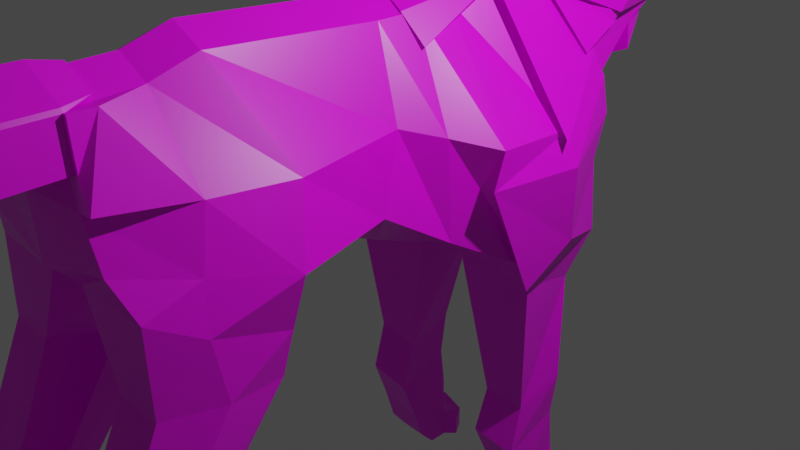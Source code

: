 # Source: wolf.blend  (saved by Blender 3.1.7; exported with 4.5.12 LTS)
import bpy
from mathutils import Matrix  # noqa: F401  (used for matrix-valued properties, if any)

bpy.ops.wm.read_factory_settings(use_empty=True)
scene = bpy.context.scene
scene.name = 'Scene'

# ---- collections
col_collection = bpy.data.collections.new('Collection'); scene.collection.children.link(col_collection)

# ---- images (referenced by path relative to the original .blend; pixels are not part of the script)
import os
ASSET_DIR = os.environ.get("B2B_ASSET_DIR", "")  # directory of the original .blend (textures are referenced by path, not embedded)
HERE = os.path.dirname(os.path.abspath(__file__))  # packed textures are extracted next to this script under _unpacked/

def load_image(name, relpath, width, height, colorspace="sRGB"):
    """Load a texture the original file referenced (path relative to the .blend, or extracted next to this script)."""
    p = next((c for c in (os.path.join(HERE, relpath), os.path.join(ASSET_DIR, relpath)) if relpath and os.path.exists(c)), "")
    if p:
        img = bpy.data.images.load(p, check_existing=True)
        img.name = name
    else:  # same state as the original file: an image datablock whose file is absent (Cycles renders it pink)
        img = bpy.data.images.new(name, width, height)
        img.source = "FILE"
        img.filepath = "//" + (relpath or name)
    img.colorspace_settings.name = colorspace
    return img
img_daylight_16_8x_png = load_image('daylight-16-8x.png', 'daylight-16-8x.png', 1024, 1024, 'sRGB')

# ---- materials (node trees are filled in below, after node groups)
mat_material = bpy.data.materials.new('Material')
mat_material.alpha_threshold = 0.0
mat_material.use_transparent_shadow = False
mat_material.line_color = (0.0, 0.0, 0.0, 1.0)

# ---- material node trees
mat_material.use_nodes = True; mat_material.node_tree.nodes.clear()
_N = mat_material.node_tree.nodes; _L = mat_material.node_tree.links
n0 = _N.new('ShaderNodeOutputMaterial'); n0.name = 'Material Output'; n0.location = (300, 300)
n1 = _N.new('ShaderNodeBsdfPrincipled'); n1.name = 'Principled BSDF'; n1.location = (10, 300)
n1.distribution = 'GGX'
n1.subsurface_method = 'RANDOM_WALK_SKIN'
n1.inputs[2].default_value = 0.4
n1.inputs[3].default_value = 1.45
n1.inputs[27].default_value = (0.0, 0.0, 0.0, 1.0)
n1.inputs[28].default_value = 1.0
n2 = _N.new('ShaderNodeTexImage'); n2.name = 'Image Texture'; n2.location = (-305, 208)
n2.image = img_daylight_16_8x_png
_L.new(n1.outputs[0], n0.inputs[0])
_L.new(n2.outputs[0], n1.inputs[0])
n0.is_active_output = True

# ---- world
world_world = bpy.data.worlds.new('World'); scene.world = world_world
world_world.use_nodes = True; world_world.node_tree.nodes.clear()
_N = world_world.node_tree.nodes; _L = world_world.node_tree.links
n0 = _N.new('ShaderNodeOutputWorld'); n0.name = 'World Output'; n0.location = (300, 300)
n1 = _N.new('ShaderNodeBackground'); n1.name = 'Background'; n1.location = (10, 300)
n1.inputs[0].default_value = (0.05088, 0.05088, 0.05088, 1.0)
_L.new(n1.outputs[0], n0.inputs[0])
n0.is_active_output = True
world_world.color = (0.05088, 0.05088, 0.05088)
world_world.use_sun_shadow = False
world_world.sun_shadow_jitter_overblur = 0.0

# ---- cameras
cam_camera = bpy.data.cameras.new('Camera')
cam_camera.clip_end = 100.0
cam_camera.ortho_scale = 7.314

# ---- lights
light_light = bpy.data.lights.new('Light', 'POINT')
light_light.transmission_factor = 0.0
light_light.energy = 1000.0
light_light.shadow_soft_size = 0.1
light_light.shadow_maximum_resolution = 0.006
light_light.use_absolute_resolution = True

# ---- meshes
me_cube = bpy.data.meshes.new('Cube')
me_cube.from_pydata([(0.3902, 1.803, 1.046), (0.9105, 2.101, -0.1995), (0.3838, -3.449, 0.7667), (0.8536, -3.485, -0.3766), (-0.3902, 1.803, 1.046), (-0.9043, 2.101, -0.1995), (-0.3838, -3.449, 0.7249), (-0.8536, -3.485, -0.3766), (-1.353, -2.047, -0.6852), (0.3628, -2.199, 0.9318), (-0.3628, -2.199, 0.9318), (1.353, -2.047, -0.6852), (-0.3628, -0.3745, 0.8045), (1.0, -0.889, -0.717), (-1.0, -0.889, -0.717), (0.3628, -0.3745, 0.8045), (-0.3265, 0.5514, 0.7982), (1.29, 0.7568, -1.694), (-1.29, 0.7568, -1.694), (0.3265, 0.5514, 0.7982), (-0.3902, 1.17, 0.9294), (1.106, 1.981, -1.757), (-1.106, 1.981, -1.757), (0.3902, 1.17, 0.9294), (0.5184, 3.664, 0.4581), (-0.5184, 3.664, 0.4581), (0.3535, 3.736, 1.754), (-0.4098, 3.626, 1.843), (0.6568, 2.94, 0.2035), (0.4606, 2.583, 1.37), (-0.4606, 2.583, 1.37), (-0.614, 2.94, 0.2035), (0.2731, 4.371, 0.4168), (-0.2731, 4.371, 0.4168), (0.4411, 4.558, 1.211), (-0.405, 4.558, 1.211), (-0.3979, 3.984, 1.846), (-0.4144, 4.016, 0.5003), (0.4156, 4.016, 0.5003), (0.3979, 3.984, 1.846), (0.08823, 5.1, 0.7886), (0.1068, 5.163, 0.5859), (0.1009, 4.927, 0.2204), (-0.1009, 4.927, 0.2204), (0.1338, 4.96, 0.3209), (-0.1338, 4.96, 0.3209), (-0.4251, 4.306, 1.649), (0.4251, 4.306, 1.649), (-0.3994, 4.211, 0.4946), (0.4005, 4.211, 0.4946), (0.8414, 2.107, 0.1426), (-0.4451, -3.449, 0.3226), (0.4451, -3.449, 0.3226), (-0.8414, 2.107, 0.1426), (1.107, -1.845, 0.0005294), (-1.107, -1.845, 0.0005294), (0.8183, -0.5681, -0.02359), (-0.8183, -0.5681, -0.02359), (1.334, 0.2708, -0.3135), (-1.334, 0.2708, -0.3135), (1.274, 1.239, -0.3823), (-1.274, 1.239, -0.3823), (-0.6594, 2.808, 0.4444), (0.6594, 2.808, 0.4444), (0.0, 2.411, -0.8457), (1.807e-16, -3.449, 0.9275), (1.509e-16, -3.542, -0.5572), (0.0, 1.803, 1.228), (0.0, -2.047, -1.455), (0.0, -2.199, 1.109), (0.0, -0.3745, 0.9815), (3.179e-18, -0.889, -1.228), (-2.036e-17, 0.7568, -1.778), (0.0, 0.5514, 0.9752), (0.0, 1.17, 1.106), (2.542e-17, 1.981, -1.757), (-0.09757, 3.727, 1.986), (0.0, 2.583, 1.66), (-1.18e-17, 3.06, -0.09345), (-3.956e-09, -3.449, 0.1875), (0.0, 0.08844, 0.9783), (-4.282e-17, -0.1082, -1.566), (-1.025, -0.1486, -0.1685), (1.025, -0.1486, -0.1685), (-0.3628, 0.08844, 0.8014), (-1.127, -2.137, -1.751), (-1.139, -3.356, -1.61), (-0.5857, -2.137, -1.751), (-0.6248, -3.356, -1.61), (0.6133, -3.356, -1.558), (1.127, -3.356, -1.558), (1.115, -2.137, -1.699), (0.5742, -2.137, -1.699), (0.6027, -4.136, -3.263), (1.053, -4.136, -3.263), (1.053, -3.587, -3.79), (0.6027, -3.587, -3.79), (-1.067, -3.629, -3.709), (-1.067, -4.178, -3.182), (-0.566, -3.629, -3.709), (-0.566, -4.178, -3.182), (-1.205, -3.991, -5.176), (-1.205, -4.128, -5.079), (-0.7043, -3.991, -5.176), (-0.7043, -4.128, -5.079), (0.803, -4.128, -5.054), (1.092, -4.128, -5.054), (1.226, -3.995, -5.201), (0.7757, -3.995, -5.201), (0.3628, 0.08844, 0.8014), (1.093, 0.8572, -4.132), (1.093, 1.502, -3.872), (0.5632, 0.8572, -4.073), (0.5632, 1.502, -3.812), (-1.118, 1.509, -3.8), (-1.118, 0.8727, -4.052), (-0.6241, 0.8727, -4.136), (-0.6241, 1.509, -3.884), (1.223, 1.213, -5.196), (1.229, 1.586, -5.185), (0.6979, 1.213, -5.171), (0.6979, 1.586, -5.16), (-1.157, 1.623, -5.173), (-1.166, 1.385, -5.179), (-0.619, 1.371, -5.173), (-0.619, 1.586, -5.162), (1.046, -0.1082, -1.211), (-1.046, -0.1082, -1.211), (0.3895, 4.531, 0.7541), (-0.3895, 4.531, 0.7541), (0.1803, 5.102, 0.4635), (-0.1583, 5.102, 0.4635), (-0.09733, 3.987, 1.929), (-5.731e-05, 4.527, 1.569), (0.1415, 4.853, 0.3653), (0.09199, 5.131, 0.4615), (-0.03084, 4.492, 1.585), (0.0, 5.135, 0.4615), (-0.1114, 4.677, 1.083), (0.1272, 4.677, 1.083), (0.3321, 4.622, 0.7534), (-0.3307, 4.622, 0.7534), (0.6367, 3.742, 1.338), (-0.6292, 3.736, 1.274), (0.6022, 4.0, 1.3), (-0.6367, 3.992, 1.241), (-0.5101, 4.429, 0.9428), (0.5101, 4.429, 0.9428), (0.5835, 4.232, 1.164), (-0.6424, 4.232, 1.164), (0.438, 4.545, 0.9626), (-0.4253, 4.532, 0.9569), (0.1638, 5.163, 0.5859), (-0.1638, 5.163, 0.5859), (0.0, 5.163, 0.5859), (0.307, 4.595, 0.9535), (-0.2912, 4.595, 0.9535), (1.14, -3.701, -4.839), (0.6892, -3.701, -4.839), (0.6892, -4.06, -4.808), (1.14, -4.06, -4.808), (-0.6351, -4.073, -4.768), (-0.6351, -3.751, -4.798), (-1.136, -3.751, -4.798), (-1.136, -4.073, -4.768), (1.121, 1.064, -4.65), (1.085, 1.563, -4.377), (0.6306, 1.563, -4.334), (0.6306, 1.064, -4.608), (-0.6215, 1.064, -4.617), (-0.6215, 1.563, -4.343), (-1.142, 1.064, -4.529), (-1.142, 1.563, -4.255), (1.307, -3.194, -5.252), (0.6534, -3.304, -5.257), (1.302, -3.187, -5.07), (0.642, -3.299, -5.078), (-0.7043, -3.113, -5.261), (-1.205, -3.113, -5.261), (-0.6351, -3.08, -5.113), (-1.136, -3.08, -5.113), (0.8696, -3.148, -5.269), (0.8289, -3.139, -5.095), (1.116, -3.064, -5.254), (1.081, -3.055, -5.08), (-0.5672, 0.9832, -3.56), (-0.5672, 1.524, -3.349), (-1.132, 1.524, -3.267), (-1.081, 0.9832, -3.479), (0.6036, 1.524, -3.356), (0.6036, 0.9832, -3.567), (1.095, 0.9832, -3.588), (1.147, 1.524, -3.376), (-1.08, 1.65, -2.235), (-1.29, 0.8213, -1.986), (-0.2588, 0.8213, -1.691), (-0.2588, 1.65, -1.94), (0.2406, 0.8213, -1.694), (1.227, 0.8213, -1.968), (0.2406, 1.65, -1.943), (1.053, 1.65, -2.217), (-0.6202, 1.197, -4.992), (-1.154, 1.204, -4.951), (-0.6202, 1.566, -4.838), (-1.15, 1.585, -4.799), (1.172, 1.039, -5.02), (0.6642, 1.566, -4.854), (1.19, 1.566, -4.887), (0.6642, 1.039, -4.986), (1.288, 1.725, -5.18), (0.5974, 1.754, -5.155), (-0.5076, 1.691, -5.157), (-1.233, 1.749, -5.168), (0.5637, 1.757, -4.924), (-0.5089, 1.694, -4.93), (-1.225, 1.733, -4.891), (1.28, 1.727, -4.958), (0.7344, 1.927, -5.169), (0.7139, 1.93, -4.943), (1.143, 1.882, -5.174), (1.129, 1.885, -4.95), (-0.6239, 1.872, -5.162), (-0.6208, 1.865, -4.91), (-0.9769, 1.973, -5.165), (-0.9715, 1.962, -4.901), (0.0838, 3.987, 1.929), (-0.3874, 3.957, 1.847), (0.09409, 3.727, 1.987), (-0.6242, 3.645, 1.256), (-0.6999, 4.124, 1.193), (3.934e-18, 3.626, 2.033), (0.6987, 4.124, 1.193), (0.3918, 3.956, 1.848), (-0.009199, 4.125, 1.95), (0.6314, 3.743, 1.172), (-0.8684, 3.932, 2.366), (-0.8495, 4.087, 2.372), (0.8726, 3.932, 2.401), (0.8615, 4.086, 2.411), (-0.739, 4.069, 2.481), (-0.7393, 3.933, 2.538), (-0.811, 3.794, 1.78), (-0.8184, 3.99, 1.747), (0.6944, 3.933, 2.525), (0.7288, 3.992, 1.662), (0.6841, 4.069, 2.467), (0.7633, 3.794, 1.7), (-0.187, 4.59, 0.2628), (-0.2035, 4.563, 0.3961), (0.2035, 4.563, 0.3961), (0.187, 4.59, 0.2628), (-0.6595, -3.504, 0.08104), (-0.3628, -3.183, 0.7539), (0.0, -3.183, 0.9521), (0.3628, -3.183, 0.7539), (0.6595, -3.504, 0.08104), (0.0, -3.59, 0.1118), (-0.05036, -7.836, 0.6754), (-0.07468, -7.811, 0.3924), (-0.1849, -7.743, 0.4438), (-0.2374, -7.755, 0.6099), (0.11, -7.823, 0.6351), (0.06209, -7.793, 0.433), (0.5396, -3.552, -3.566), (0.5396, -3.893, -2.879), (1.098, -3.893, -2.879), (1.098, -3.552, -3.566), (-0.527, -3.914, -2.864), (-0.527, -3.573, -3.551), (-1.11, -3.573, -3.551), (-1.11, -3.914, -2.864), (0.2382, -3.363, -0.7259), (0.4253, -2.099, -1.22), (1.225, -2.099, -1.22), (1.087, -3.363, -0.7259), (-0.244, -3.363, -0.7518), (-0.4311, -2.099, -1.246), (-1.231, -2.099, -1.246), (-1.093, -3.363, -0.7518), (-0.6006, -3.747, -3.958), (-1.102, -3.747, -3.958), (-0.6006, -4.088, -3.613), (-1.102, -4.088, -3.613), (0.646, -3.7, -4.018), (1.096, -4.041, -3.674), (1.096, -3.7, -4.018), (0.646, -4.041, -3.674), (0.3628, -2.691, 0.7835), (-0.3628, -2.691, 0.7835), (-0.9968, -2.675, 0.04078), (0.9968, -2.675, 0.04078), (0.0, -2.691, 0.9604), (-1.133, -2.832, -0.5136), (7.544e-17, -2.832, -1.136), (1.133, -2.832, -0.5136), (-1.243, -2.746, -1.681), (-0.4504, -2.746, -1.681), (1.231, -2.746, -1.629), (0.4388, -2.746, -1.629), (1.053, -3.861, -3.526), (0.6027, -3.861, -3.526), (-1.067, -3.904, -3.446), (-0.566, -3.904, -3.446), (-1.205, -4.06, -5.128), (-0.7043, -4.06, -5.128), (1.159, -4.062, -5.127), (0.7893, -4.062, -5.127), (1.14, -3.881, -4.823), (0.6892, -3.881, -4.823), (-1.136, -3.912, -4.783), (-0.6351, -3.912, -4.783), (1.237, -3.722, -3.222), (0.4302, -3.722, -3.222), (-1.25, -3.744, -3.208), (-0.4176, -3.744, -3.208), (1.237, -2.884, -0.973), (0.1357, -2.884, -0.973), (-1.243, -2.884, -0.999), (-0.1414, -2.884, -0.999), (-0.6006, -3.917, -3.786), (-1.102, -3.917, -3.786), (0.646, -3.871, -3.846), (1.096, -3.871, -3.846), (-1.904e-09, -6.561, 0.9591), (0.3814, -6.572, 0.7577), (0.4423, -6.065, 0.3164), (-0.4423, -6.065, 0.3164), (-0.4148, -6.566, 0.7532), (-7.609e-09, -6.065, 0.1817), (0.4031, -4.757, 0.7801), (0.4675, -4.757, 0.3136), (-0.4031, -4.757, 0.7801), (-7.081e-09, -4.757, 0.2287), (-1.05e-09, -4.757, 0.9929), (-0.4675, -4.757, 0.3136), (0.09291, 4.927, 0.2204), (0.1122, 4.96, 0.3209), (0.1793, 4.563, 0.3961), (0.1793, 4.59, 0.2628), (-0.09197, 4.927, 0.2204), (-0.1187, 4.96, 0.3209), (-0.1739, 4.563, 0.3961), (-0.1494, 4.59, 0.2628), (-0.144, 4.83, 0.227), (-0.1686, 4.791, 0.3351), (0.157, 4.791, 0.3344), (0.144, 4.83, 0.227), (0.1341, 4.791, 0.3344), (0.1361, 4.83, 0.227), (-0.1463, 4.791, 0.3351), (-0.1207, 4.83, 0.227), (-0.1224, 4.899, 0.2173), (-0.1512, 4.865, 0.3327), (0.1512, 4.863, 0.3322), (0.1289, 4.863, 0.3322), (0.1145, 4.899, 0.2173), (-0.1325, 4.865, 0.3327), (-0.1063, 4.899, 0.2173), (0.1224, 4.899, 0.2173), (-0.1216, 4.816, 0.3961), (0.1271, 4.817, 0.397), (-0.4717, 2.346, 1.356), (0.03553, 2.375, 1.586), (0.4711, 1.518, 1.042), (0.5848, 2.279, 1.246), (-0.5034, 2.466, 1.394), (-0.7022, 2.691, 0.4684), (0.8268, 2.444, 0.3247), (0.9517, 1.86, 0.1599), (0.1647, 3.053, 1.969), (0.5816, 3.198, 1.692), (-0.1918, 2.88, 1.952), (-0.6182, 2.956, 1.754), (0.7612, 3.369, 1.139), (0.5846, 3.42, 0.3771), (0.8246, 2.55, 0.4158), (0.6026, 1.306, 0.9409), (-0.7016, 3.268, 0.3463), (-0.5995, 1.69, 0.9684), (-1.051, 1.994, 0.06524), (-0.796, 3.193, 1.183), (0.6295, 2.251, 1.312), (0.1032, 2.157, 1.472), (0.143, 2.135, 1.498), (0.8581, 3.233, 1.223), (-0.1918, 1.987, 1.438), (-0.6619, 2.06, 1.348), (-0.6204, 2.069, 1.302), (-0.8159, 3.038, 1.246), (-0.3962, 1.608, 1.072), (-0.4034, 1.605, 1.1), (-0.00416, 1.619, 1.284), (-0.0054, 1.621, 1.253), (0.04758, 1.557, 1.236), (-0.4645, 1.762, 1.085), (-0.4451, 1.769, 1.076), (-0.8963, 2.073, 0.1728), (-0.9049, 2.069, 0.2161), (-0.5995, 1.159, 0.8707), (-0.4786, 1.122, 0.8967), (-1.362, 1.191, -0.415), (-1.434, 1.225, -0.3997), (-0.7985, 2.352, 0.3922), (0.4453, 3.444, 0.2461), (-0.542, 3.439, 0.2541), (0.01523, 2.951, -0.375), (0.804, 2.753, -0.01927), (-0.8316, 2.749, -0.07322), (0.4433, 1.588, 0.968), (0.5355, 1.0, 0.8638), (0.9545, 1.948, 0.08694), (1.419, 1.069, -0.4479), (-0.3727, 1.186, 0.9738), (-0.08949, 1.286, 1.24), (0.3981, 1.219, 0.9954), (-0.5064, 0.1138, 0.6604), (-0.3758, -0.08122, 0.8045), (0.3491, -0.09034, 0.8282), (0.5967, -0.02668, 0.5401), (-0.01942, -0.01597, 0.9954), (0.003809, 0.2409, 1.018), (0.9514, 2.177, -0.1473), (1.027, 2.171, -0.5239), (-0.9014, 2.177, -0.1473), (-0.9707, 2.171, -0.5239), (-1.34, 0.1687, -0.6327), (-1.377, 1.222, -0.7253), (1.427, 1.222, -0.7253), (1.343, 0.1301, -0.6774), (1.296, 0.7198, -1.949), (1.339, 1.328, -1.566), (-1.359, 0.8325, -1.898), (-1.376, 1.249, -1.705), (-0.03076, 1.29, 1.307), (-0.05022, 2.639, 1.866), (-0.526, 2.196, 1.525), (-0.5917, 1.119, 1.033), (0.00169, -3.447, 1.052), (-0.4411, -3.47, 0.8222), (0.4708, -3.444, 0.8141), (0.4901, -4.751, 0.8275), (-0.4604, -4.778, 0.8356), (0.00169, -4.755, 1.076), (-0.001176, -5.176, 1.028), (0.2995, -5.176, 0.9556), (-0.4634, -5.153, 0.8085), (8.462e-05, -5.175, 1.084), (0.3007, -5.175, 1.012), (-0.4622, -5.152, 0.8647), (0.4968, -3.441, 0.7761), (0.5581, -3.441, 0.332), (0.5161, -4.749, 0.7895), (0.5805, -4.749, 0.323), (0.4757, -5.039, 0.7485), (0.5025, -5.039, 0.3523), (0.5226, -5.035, 0.7565), (0.5494, -5.035, 0.3603), (9.788e-06, -3.129, 0.9612), (-0.3724, -3.13, 0.7681), (0.3558, -3.145, 0.7835), (-0.3707, -3.128, 0.7971), (0.001875, -3.139, 0.9789), (0.3575, -3.143, 0.8116), (-0.7659, -3.952, 0.1371), (-0.4348, -3.642, 0.7844), (0.5282, -3.187, 0.7752), (0.8249, -3.508, 0.1024), (-0.5514, -3.897, 0.3787), (-0.4148, -3.888, 0.7995), (0.5492, -3.453, 0.788), (0.6105, -3.453, 0.3439), (-0.0318, -5.185, 1.041), (0.03075, -6.496, 0.9689), (-0.4132, -6.493, 0.7585), (0.3496, -6.493, 0.8058), (0.3714, -5.185, 0.8281), (-0.4349, -5.185, 0.8281), (-0.556, -4.647, 0.2708), (-0.4673, -4.514, 0.715), (-0.4686, -4.538, 0.3588), (-0.4138, -4.544, 0.7458), (-0.601, -5.112, 0.3094), (-0.491, -6.095, 0.3554), (-0.441, -6.422, 0.7603), (-0.5367, -5.112, 0.7759), (0.4019, -6.592, 0.7719), (0.4627, -6.592, 0.3306), (0.4236, -5.285, 0.7942), (0.488, -5.285, 0.3278), (-0.7593, -3.477, 0.1119), (-0.4626, -3.155, 0.7847), (-0.7917, -3.929, 0.14), (-0.495, -3.607, 0.8128), (-0.4156, 4.245, 1.441), (-0.1272, 4.577, 1.073), (0.4306, 4.245, 1.441), (0.1436, 4.577, 1.073), (0.3478, 4.494, 0.9428), (0.4417, 4.409, 0.9462), (-0.4253, 4.409, 0.9462), (-0.3313, 4.494, 0.9428), (0.2153, 4.528, 1.501), (-0.2078, 4.528, 1.501), (-0.274, 4.596, 1.168), (0.2794, 4.604, 1.171), (-0.002009, 4.624, 1.27), (-0.06555, 4.68, 1.077), (0.06983, 4.68, 1.077), (0.1425, 4.604, 1.223), (-0.1367, 4.604, 1.223), (0.0, 3.664, 0.3857), (-0.4687, 3.84, 0.4792), (0.4687, 3.84, 0.4792), (0.0, 4.016, 0.3277), (-0.4069, 4.113, 0.4975), (0.408, 4.113, 0.4975), (0.0, 4.211, 0.3748), (0.0, 4.113, 0.3474), (0.0, 3.84, 0.3036), (0.2795, 4.349, 0.4807), (-0.2668, 4.349, 0.4807), (-0.1971, 4.541, 0.4599), (0.2098, 4.541, 0.4599), (-0.1676, 4.541, 0.4599), (0.1856, 4.541, 0.4599), (-0.1117, 4.913, 0.2188), (-0.1425, 4.912, 0.3268), (0.1425, 4.911, 0.3265), (0.1206, 4.911, 0.3265), (0.1037, 4.913, 0.2188), (-0.1256, 4.912, 0.3268), (-0.09916, 4.913, 0.2188), (0.1117, 4.913, 0.2188), (-0.1187, 4.946, 0.3436), (-0.1338, 4.946, 0.3332), (-0.1425, 4.915, 0.3391), (0.1425, 4.914, 0.34), (0.1338, 4.946, 0.3344), (0.1122, 4.946, 0.3436), (0.1206, 4.914, 0.3405), (-0.1256, 4.915, 0.3399), (0.1164, 4.938, 0.3465), (-0.003252, 4.946, 0.3436), (-0.1221, 4.939, 0.3466), (-0.002241, 4.925, 0.3394), (-0.002503, 4.941, 0.3343), (-0.1325, 4.866, 0.3431), (-0.1512, 4.866, 0.3431), (0.1512, 4.864, 0.3426), (0.1289, 4.864, 0.3426), (-0.1425, 4.914, 0.3372), (0.1425, 4.913, 0.337), (0.1206, 4.913, 0.337), (-0.1256, 4.914, 0.3372), (-0.1739, 4.568, 0.4092), (-0.2035, 4.568, 0.4092), (0.2035, 4.568, 0.4092), (0.1793, 4.568, 0.4092), (-0.1686, 4.796, 0.3597), (0.157, 4.796, 0.359), (0.1341, 4.796, 0.359), (-0.1463, 4.796, 0.3597), (0.1781, 4.888, 0.4193), (0.1427, 4.867, 0.4213), (0.1393, 4.892, 0.4187), (0.1751, 4.902, 0.4191), (0.1433, 4.904, 0.8969), (0.2579, 4.885, 0.6074), (0.2516, 4.856, 0.8062), (-0.1275, 4.904, 0.8969), (-0.2565, 4.885, 0.6074), (-0.2358, 4.856, 0.8062), (0.1727, 5.135, 0.6555), (0.1649, 5.056, 0.7901), (-0.1485, 5.056, 0.7901), (-0.1727, 5.135, 0.6555), (0.006302, 5.078, 0.815), (0.09998, 5.173, 0.6191), (-0.09204, 5.131, 0.4615), (-0.1069, 5.163, 0.5859), (-0.1017, 5.1, 0.7886), (-0.0996, 5.173, 0.6191), (0.1023, 5.153, 0.6898), (0.1647, 5.119, 0.6863), (-0.1647, 5.119, 0.6863), (-0.1045, 5.153, 0.6898), (0.07061, 5.205, 0.7041), (0.05693, 5.208, 0.6269), (-0.001159, 5.193, 0.7807), (0.06213, 5.178, 0.7732), (0.0003006, 5.23, 0.7125), (-1.269e-06, 5.223, 0.6273), (-0.06991, 5.176, 0.7734), (-0.04622, 5.202, 0.6264), (-0.06815, 5.205, 0.7041), (0.1263, 4.975, 0.3999), (0.1644, 5.011, 0.4051), (-0.1263, 4.975, 0.3999), (-0.1645, 5.011, 0.4051), (8.441e-18, 4.975, 0.3999), (7.568e-18, 5.009, 0.4041), (-0.2074, 4.59, 0.4548), (-0.2694, 4.558, 0.4646), (0.2074, 4.59, 0.4548), (0.2693, 4.558, 0.4646), (-0.07023, 4.975, 0.3999), (-0.07023, 5.011, 0.4051), (0.07023, 4.975, 0.3999), (0.07023, 5.011, 0.4051), (-0.1588, 4.779, 0.4279), (-0.2026, 4.786, 0.443), (0.1882, 4.831, 0.4266), (0.1458, 4.83, 0.4269), (0.0, 4.59, 0.4548), (0.0, 4.556, 0.4538), (-0.1575, 4.791, 0.3351), (0.1456, 4.791, 0.3344), (-0.1599, 4.828, 0.3339), (0.1541, 4.827, 0.3333), (0.1315, 4.827, 0.3333), (-0.1394, 4.828, 0.3339), (-0.1418, 4.865, 0.3327), (0.1401, 4.863, 0.3322), (0.142, 4.811, 0.3585), (-0.127, 4.849, 0.3625), (-0.1339, 4.811, 0.3583), (-0.1364, 4.849, 0.3625), (-0.1451, 4.811, 0.3583), (0.1306, 4.811, 0.3585), (0.128, 4.848, 0.3627), (0.1391, 4.848, 0.3627), (0.15, 4.879, 0.3897), (0.1524, 4.848, 0.3997), (0.1418, 4.842, 0.4068), (-0.1386, 4.853, 0.3695), (-0.1696, 4.889, 0.4189), (-0.1882, 4.828, 0.4308), (-0.1358, 4.83, 0.4208), (-0.147, 4.879, 0.3939), (-0.1518, 4.848, 0.4039), (-0.1389, 4.842, 0.411), (0.4897, 4.372, 1.224), (0.4414, 4.451, 1.084), (-0.4554, 4.492, 1.063), (-0.4718, 4.492, 0.9133), (0.48, 4.446, 0.9864), (0.52, 4.33, 1.054), (-0.5473, 4.33, 1.054), (-0.4989, 4.418, 1.151), (-0.4853, 4.455, 1.032), (0.4848, 4.409, 1.105), (0.6252, 3.692, 0.9415), (0.5373, 3.655, 0.3452), (0.4876, 3.831, 0.3664), (0.3962, 4.007, 0.3875), (0.6285, 4.072, 0.9628), (-0.6459, 3.7, 1.108), (-0.5215, 3.775, 0.3963), (-0.5233, 3.958, 0.4174), (-0.6, 4.175, 1.019), (-0.4852, 4.152, 0.4385), (0.2859, 1.298, 1.124), (0.6213, 1.747, 1.116), (-0.03716, 1.982, 1.524), (-0.3671, 2.307, 1.658), (-0.3112, 1.204, 1.17), (0.2949, 2.4, 1.623), (-0.585, 1.535, 1.208), (0.2937, 1.867, 1.311), (-0.3358, 1.773, 1.352)], [(383, 382), (597, 637), (47, 501), (46, 502)], [(291, 288, 252, 253), (325, 324, 261, 262), (53, 61, 400, 401, 379), (277, 276, 87, 85), (56, 15, 9, 54), (71, 13, 11, 68), (289, 288, 10, 55), (70, 12, 10, 69), (80, 84, 12, 70), (81, 126, 13, 71), (83, 109, 15, 56), (55, 10, 12, 57), (60, 23, 19, 58), (191, 190, 112, 110), (74, 20, 16, 73), (82, 84, 16, 59), (64, 1, 21, 75), (60, 50, 410, 411), (59, 16, 20, 61), (64, 5, 31, 78), (30, 62, 366, 365), (50, 1, 28, 63), (581, 585, 594, 593), (49, 516, 48, 33, 32), (148, 49, 32, 147, 646), (512, 38, 654, 653), (518, 511, 37, 513), (225, 227, 243, 245), (531, 525, 43, 339), (151, 129, 33, 146, 644), (133, 136, 47, 34, 501), (140, 604, 611, 562, 565, 596, 130, 567), (566, 568, 152, 572, 583, 573), (598, 131, 578, 137, 600, 606), (336, 44, 42, 335), (526, 45, 43, 525), (528, 527, 536, 539), (532, 42, 44, 527), (231, 38, 515, 49, 148), (233, 39, 47, 136), (517, 514, 48, 516), (229, 36, 46, 149), (5, 53, 62, 31), (21, 1, 422, 430), (18, 59, 425, 431), (127, 82, 59, 18), (58, 17, 429, 428), (8, 55, 57, 14), (126, 83, 56, 13), (292, 289, 55, 8), (13, 56, 54, 11), (294, 290, 255, 3), (5, 22, 432, 424), (66, 256, 251, 7), (3, 255, 256, 66), (1, 64, 78, 28), (77, 30, 361, 362), (230, 27, 372, 371), (5, 64, 75, 22), (413, 412, 416, 419), (23, 74, 73, 19), (190, 189, 113, 112), (127, 81, 71, 14), (109, 80, 70, 15), (15, 70, 69, 9), (14, 71, 68, 8), (318, 275, 88, 296), (324, 323, 257, 261), (287, 291, 253, 254), (73, 16, 84, 80), (58, 19, 109, 83), (57, 12, 84, 82), (72, 17, 126, 81), (14, 57, 82, 127), (17, 58, 83, 126), (312, 263, 96, 300), (314, 267, 100, 302), (272, 273, 91, 92), (274, 271, 89, 90), (275, 278, 86, 88), (316, 272, 92, 298), (317, 277, 85, 295), (315, 274, 90, 297), (157, 107, 173, 175), (311, 265, 94, 299), (263, 266, 95, 96), (265, 264, 93, 94), (310, 161, 104, 304), (269, 268, 99, 97), (267, 270, 98, 100), (313, 269, 97, 301), (303, 304, 104, 102), (103, 101, 178, 177), (161, 164, 102, 104), (309, 163, 101, 303), (306, 305, 106, 105), (160, 159, 105, 106), (308, 158, 108, 306), (307, 160, 106, 305), (18, 72, 81, 127), (19, 73, 80, 109), (203, 201, 124, 125), (207, 205, 118, 119), (187, 186, 117, 114), (188, 187, 114, 115), (189, 192, 111, 113), (186, 185, 116, 117), (192, 191, 110, 111), (185, 188, 115, 116), (121, 119, 118, 120), (122, 125, 124, 123), (201, 202, 123, 124), (208, 206, 121, 120), (205, 208, 120, 118), (125, 122, 212, 223, 221, 211), (202, 204, 122, 123), (206, 207, 216, 220, 218, 213), (568, 567, 130, 152), (603, 613, 601, 609, 637, 635, 597, 605, 599, 607, 595, 564, 563, 612), (32, 33, 602, 614, 604), (602, 141, 570, 131, 598, 635, 636, 610), (36, 233, 136, 46), (579, 581, 154), (571, 569, 574, 584, 575, 153), (128, 32, 604, 140), (150, 128, 140, 155), (508, 504, 139, 507), (33, 129, 141, 602), (139, 504, 34, 495, 496), (129, 151, 156, 141), (156, 151, 499, 500), (578, 579, 154, 137), (41, 577, 572, 152), (37, 229, 149, 48, 514), (39, 231, 148, 47), (135, 41, 152, 130), (34, 47, 148, 641), (32, 128, 150, 645, 147), (229, 37, 660, 659), (226, 145, 242, 236), (570, 571, 153, 131), (48, 149, 647, 146, 33), (650, 645, 150, 642), (136, 133, 502, 35, 46), (35, 648, 149, 46), (649, 647, 149, 648), (322, 284, 160, 307), (321, 283, 158, 308), (284, 286, 159, 160), (283, 285, 157, 158), (320, 280, 163, 309), (281, 282, 164, 161), (280, 279, 162, 163), (319, 281, 161, 310), (113, 111, 166, 167), (110, 112, 168, 165), (112, 113, 167, 168), (111, 110, 165, 166), (115, 114, 172, 171), (114, 117, 170, 172), (116, 115, 171, 169), (117, 116, 169, 170), (184, 175, 173, 183), (107, 108, 174, 181, 183, 173), (158, 157, 175, 184, 182, 176), (108, 158, 176, 174), (180, 179, 177, 178), (162, 103, 177, 179), (163, 162, 179, 180), (101, 163, 180, 178), (176, 182, 181, 174), (182, 184, 183, 181), (195, 194, 188, 185), (196, 195, 185, 186), (194, 193, 187, 188), (193, 196, 186, 187), (200, 198, 191, 192), (199, 200, 192, 189), (197, 199, 189, 190), (198, 197, 190, 191), (22, 75, 196, 193), (18, 22, 193, 194), (75, 72, 195, 196), (72, 18, 194, 195), (17, 72, 197, 198), (72, 75, 199, 197), (75, 21, 200, 199), (21, 17, 198, 200), (171, 172, 204, 202), (172, 170, 203, 204), (169, 171, 202, 201), (170, 169, 201, 203), (167, 166, 207, 206), (165, 168, 208, 205), (168, 167, 206, 208), (166, 165, 205, 207), (222, 214, 211, 221), (220, 216, 209, 219), (207, 119, 209, 216), (119, 121, 210, 217, 219, 209), (121, 206, 213, 210), (203, 125, 211, 214), (204, 203, 214, 222, 224, 215), (122, 204, 215, 212), (213, 218, 217, 210), (218, 220, 219, 217), (224, 222, 221, 223), (215, 224, 223, 212), (144, 232, 238, 244), (142, 144, 244, 246), (63, 24, 374, 375), (381, 384, 370), (25, 62, 402, 377), (63, 28, 24), (78, 31, 407, 405), (62, 25, 31), (28, 78, 405, 406), (25, 510, 24, 403, 404), (226, 132, 233, 36), (76, 27, 230), (27, 143, 228), (145, 226, 36, 229), (143, 145, 229, 228), (132, 76, 230, 233), (26, 227, 230), (232, 144, 231, 39), (225, 232, 39, 233), (142, 26, 234), (144, 142, 234, 231), (227, 225, 233, 230), (241, 235, 236, 242), (237, 246, 244, 238), (235, 240, 239, 236), (243, 237, 238, 245), (132, 226, 236, 239), (232, 225, 245, 238), (145, 143, 241, 242), (27, 76, 240, 235), (26, 142, 246, 237), (76, 132, 239, 240), (227, 26, 237, 243), (143, 27, 235, 241), (32, 250, 249), (33, 32, 519, 520), (33, 248, 247), (32, 33, 247, 342, 338, 250), (6, 65, 253, 252), (251, 51, 467, 463), (79, 51, 251, 256), (65, 2, 254, 253), (52, 79, 256, 255), (258, 257, 260, 259), (262, 261, 257, 258), (327, 326, 259, 260), (328, 325, 262, 258), (326, 328, 258, 259), (323, 327, 260, 257), (90, 89, 264, 265), (92, 91, 266, 263), (297, 90, 265, 311), (298, 92, 263, 312), (295, 85, 269, 313), (88, 86, 270, 267), (85, 87, 268, 269), (296, 88, 267, 314), (294, 3, 274, 315), (293, 68, 272, 316), (3, 66, 271, 274), (68, 11, 273, 272), (292, 8, 277, 317), (66, 7, 278, 275), (293, 66, 275, 318), (8, 68, 276, 277), (302, 100, 281, 319), (97, 99, 279, 280), (100, 98, 282, 281), (301, 97, 280, 320), (96, 95, 285, 283), (94, 93, 286, 284), (300, 96, 283, 321), (299, 94, 284, 322), (95, 299, 322, 285), (93, 300, 321, 286), (98, 301, 320, 282), (99, 302, 319, 279), (68, 293, 318, 276), (7, 292, 317, 278), (66, 293, 316, 271), (11, 294, 315, 273), (87, 296, 314, 268), (86, 295, 313, 270), (89, 298, 312, 264), (91, 297, 311, 266), (279, 319, 310, 162), (282, 320, 309, 164), (286, 321, 308, 159), (285, 322, 307, 157), (157, 307, 305, 107), (159, 308, 306, 105), (108, 107, 305, 306), (164, 309, 303, 102), (101, 103, 304, 303), (270, 313, 301, 98), (162, 310, 304, 103), (266, 311, 299, 95), (273, 315, 297, 91), (278, 317, 295, 86), (271, 316, 298, 89), (268, 314, 302, 99), (264, 312, 300, 93), (9, 69, 291, 287), (276, 318, 296, 87), (11, 54, 290, 294), (7, 251, 289, 292), (489, 490, 288, 289), (54, 9, 287, 290), (69, 10, 288, 291), (333, 331, 476, 471), (334, 332, 328, 326), (332, 330, 325, 328), (326, 327, 483, 482), (331, 327, 473, 476), (325, 330, 488, 486), (52, 2, 449, 450), (451, 440, 329), (6, 51, 334, 331), (79, 52, 330, 332), (51, 79, 332, 334), (439, 2, 459, 462), (340, 45, 534, 533), (340, 336, 335, 339), (532, 529, 335, 42), (45, 340, 339, 43), (336, 340, 533, 542, 538), (529, 531, 339, 335), (338, 342, 350, 348), (337, 249, 556, 557), (250, 338, 348, 346), (341, 337, 347, 349), (250, 346, 345, 249), (344, 248, 555, 558), (248, 344, 343, 247), (342, 247, 343, 350), (348, 350, 357, 355), (344, 615, 627), (346, 348, 355, 358), (620, 619, 354, 356), (346, 358, 353, 618, 345), (347, 616, 628), (344, 617, 352, 351, 343), (350, 343, 351, 357), (353, 622, 630), (345, 618, 623), (356, 621, 624), (349, 620, 625), (354, 619, 629), (352, 617, 626), (4, 67, 392, 389), (391, 393, 363, 364, 362), (390, 391, 362, 361), (67, 0, 363, 393, 392), (29, 77, 362, 364), (67, 77, 362, 391, 393, 392), (53, 4, 395, 396), (397, 394, 365, 366), (62, 53, 396, 397, 366), (363, 368, 367, 364), (63, 29, 364, 367), (0, 50, 368, 363), (50, 63, 367, 368), (29, 26, 370, 381, 662, 376), (26, 230, 369, 370), (234, 26, 370, 384, 373), (369, 434, 666, 381, 370), (386, 372, 388), (386, 385, 371, 372), (228, 30, 387, 380), (27, 30, 387, 386, 372), (27, 228, 380, 388, 372), (371, 435, 664, 434), (373, 376, 375, 374), (234, 29, 376, 373), (24, 234, 373, 374), (29, 63, 375, 376), (61, 20, 399, 400), (4, 53, 379, 378), (377, 402, 387, 380), (401, 398, 378, 379), (384, 381, 662, 376, 373), (77, 29, 376, 382), (385, 386, 387, 436), (380, 387, 386, 388), (30, 77, 436, 387), (391, 392, 393), (389, 392, 391, 390), (30, 4, 389, 390, 361), (394, 397, 396, 395), (4, 30, 365, 394, 395), (398, 401, 400, 399), (20, 4, 378, 398, 399), (62, 30, 387, 402), (228, 25, 377, 380), (406, 405, 403), (405, 407, 404), (403, 405, 404), (31, 25, 404, 407), (24, 28, 406, 403), (410, 408, 409, 411), (0, 23, 409, 408), (50, 0, 408, 410), (23, 60, 411, 409), (414, 413, 419, 417), (74, 23, 418, 420), (4, 20, 415, 416, 412), (0, 67, 413, 414), (23, 0, 414, 417, 418), (67, 4, 412, 413), (420, 418, 417, 419), (415, 420, 419, 416), (20, 74, 420, 415), (431, 425, 426, 432), (422, 421, 427, 430), (430, 427, 428, 429), (432, 426, 423, 424), (61, 53, 423, 426), (1, 50, 421, 422), (17, 21, 430, 429), (60, 58, 428, 427), (59, 61, 426, 425), (22, 18, 431, 432), (50, 60, 427, 421), (53, 5, 424, 423), (669, 664, 435, 667), (668, 661, 376, 662), (436, 77, 433, 665), (434, 369, 371), (230, 371, 369), (77, 382, 376, 661, 433), (439, 437, 442, 440), (437, 438, 441, 442), (437, 439, 462, 461), (441, 331, 445, 448), (6, 331, 441, 438), (442, 441, 448, 446), (445, 443, 446, 448), (443, 444, 447, 446), (329, 440, 447, 444), (331, 333, 443, 445), (440, 442, 446, 447), (333, 329, 444, 443), (450, 449, 451, 452), (330, 52, 450, 452), (451, 449, 439, 440), (452, 451, 455, 456), (453, 454, 456, 455), (330, 452, 456, 454), (329, 330, 454, 453), (451, 329, 453, 455), (457, 458, 460, 461), (459, 457, 461, 462), (65, 6, 458, 457), (6, 438, 460, 458), (438, 437, 461, 460), (2, 65, 457, 459), (467, 468, 480, 479), (469, 470, 466, 465), (464, 252, 490, 492), (2, 52, 470, 469), (51, 6, 468, 467), (254, 2, 469, 465), (6, 252, 464, 468), (52, 255, 466, 470), (471, 476, 473, 472), (475, 471, 472, 474), (324, 329, 475, 474), (323, 324, 474, 472), (329, 333, 471, 475), (327, 323, 472, 473), (479, 480, 478, 477), (464, 463, 477, 478), (468, 464, 478, 480), (463, 467, 479, 477), (484, 481, 482, 483), (331, 334, 481, 484), (334, 326, 482, 481), (327, 331, 484, 483), (488, 487, 485, 486), (324, 325, 486, 485), (330, 329, 487, 488), (329, 324, 485, 487), (255, 290, 466), (290, 287, 465, 466), (254, 465, 287), (490, 489, 491, 492), (289, 251, 489), (463, 464, 492, 491), (251, 463, 491, 489), (288, 490, 252), (372, 386, 435, 371), (436, 667, 435, 386), (436, 386, 387), (499, 493, 494, 500), (495, 498, 497, 496), (151, 643, 35, 493, 499), (150, 155, 497, 498), (138, 156, 500, 494), (35, 503, 138, 494, 493), (155, 139, 496, 497), (34, 642, 150, 498, 495), (506, 509, 505, 508, 507), (133, 501, 508, 505), (501, 34, 504, 508), (503, 509, 506, 138), (35, 502, 509, 503), (502, 133, 505, 509), (515, 517, 516, 49), (38, 513, 517, 515), (513, 37, 514, 517), (512, 518, 513, 38), (24, 510, 518, 512), (510, 25, 511, 518), (520, 519, 522, 524, 523, 521), (249, 337, 524, 522), (32, 249, 522, 519), (337, 341, 523, 524), (341, 248, 521, 523), (248, 33, 520, 521), (355, 357, 531, 529), (527, 528, 552, 551), (358, 355, 529, 532), (356, 354, 528, 530), (358, 532, 527, 353), (352, 621, 356, 546, 547), (352, 526, 525, 351), (357, 351, 525, 531), (539, 536, 537, 538, 541), (545, 541, 538, 542), (535, 540, 543, 533, 534), (527, 44, 537, 536), (530, 528, 539, 544, 540), (526, 530, 540, 535), (45, 526, 535, 534), (44, 336, 538, 537), (543, 545, 542, 533), (540, 544, 545, 543), (544, 539, 541, 545), (547, 546, 553, 550), (549, 548, 551, 552), (353, 527, 551, 548), (530, 526, 550, 553), (356, 530, 553, 546), (528, 354, 549, 552), (526, 352, 547, 550), (354, 622, 353, 548, 549), (555, 554, 561, 558), (557, 556, 559, 560), (341, 349, 561, 554), (347, 337, 557, 560), (345, 616, 347, 560, 559), (248, 341, 554, 555), (249, 345, 559, 556), (349, 615, 344, 558, 561), (139, 155, 568, 566), (155, 140, 567, 568), (141, 156, 571, 570), (156, 138, 569, 571), (582, 583, 572, 577), (576, 40, 589, 588), (137, 154, 41, 135), (154, 577, 41), (584, 585, 581, 575), (131, 153, 579, 578), (153, 575, 581, 579), (574, 580, 585, 584), (582, 577, 587, 586), (40, 573, 583, 582), (154, 581, 593, 591), (590, 586, 587, 591), (594, 590, 591, 593), (592, 588, 590, 594), (588, 589, 586, 590), (580, 576, 588, 592), (577, 154, 591, 587), (585, 580, 592, 594), (40, 582, 586, 589), (605, 597, 598, 606), (607, 599, 600, 608), (609, 601, 602, 610), (611, 604, 603, 612), (613, 603, 604, 614), (599, 605, 606, 600), (595, 607, 608, 596), (637, 609, 610, 636), (601, 613, 614, 602), (600, 137, 135, 130, 596, 608), (632, 633, 134), (631, 632, 134), (626, 627, 359), (626, 617, 627), (617, 344, 627), (629, 628, 360), (629, 619, 628), (619, 347, 628), (625, 624, 359), (625, 620, 624), (620, 356, 624), (624, 626, 359), (624, 621, 626), (621, 352, 626), (623, 630, 360), (623, 618, 630), (618, 353, 630), (630, 629, 360), (630, 622, 629), (622, 354, 629), (628, 623, 360), (628, 616, 623), (616, 345, 623), (349, 347, 619, 620), (627, 625, 359), (627, 615, 625), (615, 349, 625), (562, 611, 632, 631), (633, 612, 562, 631), (611, 612, 633, 632), (631, 134, 633), (596, 565, 564, 595), (612, 563, 564, 565, 562), (639, 640, 634), (638, 639, 634), (635, 636, 639, 638), (640, 637, 635, 638), (636, 637, 640, 639), (638, 634, 640), (597, 635, 598), (635, 637, 636), (643, 649, 648, 35), (151, 644, 649, 643), (644, 146, 647, 649), (641, 650, 642, 34), (148, 646, 650, 641), (646, 147, 645, 650), (507, 139, 566, 573, 40, 576, 580, 574, 569, 138, 506), (651, 652, 653, 654, 655), (24, 512, 653, 652), (234, 24, 652, 651), (38, 231, 655, 654), (231, 234, 651, 655), (657, 656, 659, 660, 658), (37, 511, 658, 660), (511, 25, 657, 658), (25, 228, 656, 657), (228, 229, 659, 656), (439, 449, 2, 459, 462), (666, 668, 662, 381), (434, 663, 668, 666), (663, 433, 661, 668), (665, 669, 667, 436), (433, 663, 669, 665), (663, 434, 664, 669)])
_uv = me_cube.uv_layers.new(name='UVMap')
_uv.uv.foreach_set('vector', [0.4615, 0.5339, 0.4601, 0.5339, 0.4601, 0.5332, 0.4615, 0.5332, 0.4638, 0.5328, 0.4632, 0.5326, 0.4632, 0.5326, 0.4638, 0.5328, 0.4642, 0.5387, 0.4642, 0.5389, 0.4642, 0.5389, 0.4642, 0.5388, 0.4642, 0.5387, 0.4681, 0.5344, 0.4672, 0.5344, 0.4672, 0.5344, 0.4681, 0.5344, 0.4642, 0.5352, 0.4628, 0.5352, 0.4628, 0.5346, 0.4642, 0.5346, 0.467, 0.5352, 0.4656, 0.5352, 0.4656, 0.5346, 0.467, 0.5346, 0.4642, 0.5408, 0.4628, 0.5408, 0.4628, 0.5401, 0.4642, 0.5401, 0.4615, 0.5352, 0.4601, 0.5352, 0.4601, 0.5346, 0.4615, 0.5346, 0.4615, 0.5354, 0.4601, 0.5354, 0.4601, 0.5352, 0.4615, 0.5352, 0.467, 0.5354, 0.4656, 0.5354, 0.4656, 0.5352, 0.467, 0.5352, 0.4642, 0.5354, 0.4628, 0.5354, 0.4628, 0.5352, 0.4642, 0.5352, 0.4642, 0.5401, 0.4628, 0.5401, 0.4628, 0.5394, 0.4642, 0.5394, 0.4642, 0.5358, 0.4628, 0.5358, 0.4628, 0.5356, 0.4642, 0.5356, 0.4658, 0.5356, 0.4668, 0.5356, 0.4668, 0.5356, 0.4658, 0.5356, 0.4615, 0.5358, 0.4601, 0.5358, 0.4601, 0.5356, 0.4615, 0.5356, 0.4642, 0.5392, 0.4628, 0.5392, 0.4628, 0.539, 0.4642, 0.539, 0.467, 0.5359, 0.4656, 0.5359, 0.4656, 0.5358, 0.467, 0.5358, 0.4642, 0.5358, 0.4642, 0.5359, 0.4642, 0.5359, 0.4642, 0.5358, 0.4704, 0.6878, 0.469, 0.6878, 0.469, 0.6877, 0.4704, 0.6877, 0.467, 0.5359, 0.4683, 0.5359, 0.4683, 0.5359, 0.467, 0.5359, 0.4628, 0.5387, 0.4642, 0.5387, 0.4642, 0.5387, 0.4628, 0.5387, 0.4642, 0.5359, 0.4656, 0.5359, 0.4656, 0.5359, 0.4642, 0.5359, 0.5469, 0.543, 0.5468, 0.543, 0.5468, 0.543, 0.5469, 0.543, 0.4656, 0.5359, 0.467, 0.5359, 0.4683, 0.5359, 0.4683, 0.5359, 0.4656, 0.5359, 0.4642, 0.5359, 0.4656, 0.5359, 0.4656, 0.5359, 0.4642, 0.5359, 0.4642, 0.5359, 0.4656, 0.5359, 0.4656, 0.5359, 0.4656, 0.5359, 0.4656, 0.5359, 0.467, 0.5359, 0.4683, 0.5359, 0.4683, 0.5359, 0.467, 0.5359, 0.4618, 0.5359, 0.4618, 0.5359, 0.4618, 0.5359, 0.4618, 0.5359, 0.4676, 0.5359, 0.4683, 0.5359, 0.4683, 0.5359, 0.4676, 0.5359, 0.464, 0.5385, 0.4645, 0.5385, 0.4656, 0.5387, 0.4642, 0.5387, 0.4641, 0.5386, 0.4634, 0.5373, 0.4615, 0.5359, 0.4628, 0.5359, 0.4634, 0.5362, 0.4634, 0.5368, 0.4642, 0.5362, 0.465, 0.5362, 0.4649, 0.5362, 0.4649, 0.5362, 0.4649, 0.5362, 0.4649, 0.5362, 0.4642, 0.5362, 0.4642, 0.5362, 0.4634, 0.5362, 0.4638, 0.5362, 0.4638, 0.5362, 0.4635, 0.5362, 0.4635, 0.5362, 0.4634, 0.5362, 0.4649, 0.5384, 0.4642, 0.5384, 0.4642, 0.5379, 0.4642, 0.5373, 0.4649, 0.5373, 0.4649, 0.5378, 0.465, 0.5373, 0.465, 0.5362, 0.4656, 0.5359, 0.4656, 0.5373, 0.465, 0.5384, 0.465, 0.5384, 0.4656, 0.5387, 0.4656, 0.5387, 0.465, 0.5373, 0.465, 0.5362, 0.465, 0.5362, 0.465, 0.5373, 0.4656, 0.5359, 0.4656, 0.5359, 0.465, 0.5362, 0.465, 0.5362, 0.4642, 0.5359, 0.4656, 0.5359, 0.4656, 0.5359, 0.4656, 0.5359, 0.4642, 0.5359, 0.4615, 0.5359, 0.4628, 0.5359, 0.4628, 0.5359, 0.4615, 0.5359, 0.467, 0.5359, 0.4683, 0.5359, 0.4683, 0.5359, 0.467, 0.5359, 0.4642, 0.5387, 0.4628, 0.5387, 0.4628, 0.5387, 0.4642, 0.5387, 0.4656, 0.5387, 0.4642, 0.5387, 0.4642, 0.5387, 0.4656, 0.5387, 0.4656, 0.5358, 0.4656, 0.5359, 0.4656, 0.5359, 0.4656, 0.5358, 0.4656, 0.539, 0.4642, 0.539, 0.4642, 0.539, 0.4656, 0.539, 0.4656, 0.5392, 0.4642, 0.5392, 0.4642, 0.539, 0.4656, 0.539, 0.4642, 0.5356, 0.4656, 0.5356, 0.4656, 0.5356, 0.4642, 0.5356, 0.4656, 0.5401, 0.4642, 0.5401, 0.4642, 0.5394, 0.4656, 0.5394, 0.4656, 0.5354, 0.4642, 0.5354, 0.4642, 0.5352, 0.4656, 0.5352, 0.4656, 0.5408, 0.4642, 0.5408, 0.4642, 0.5401, 0.4656, 0.5401, 0.4656, 0.5352, 0.4642, 0.5352, 0.4642, 0.5346, 0.4656, 0.5346, 0.4656, 0.5339, 0.4642, 0.5339, 0.4642, 0.5332, 0.4656, 0.5332, 0.4683, 0.5359, 0.4683, 0.5358, 0.4683, 0.5358, 0.4683, 0.5359, 0.4656, 0.5318, 0.4642, 0.5318, 0.4642, 0.5304, 0.4656, 0.5304, 0.4656, 0.5332, 0.4642, 0.5332, 0.4642, 0.5318, 0.4656, 0.5318, 0.4656, 0.5359, 0.467, 0.5359, 0.467, 0.5359, 0.4656, 0.5359, 0.4615, 0.5359, 0.4601, 0.5359, 0.4601, 0.5359, 0.4615, 0.5359, 0.4615, 0.5359, 0.4601, 0.5359, 0.4601, 0.5359, 0.4615, 0.5359, 0.4683, 0.5359, 0.467, 0.5359, 0.467, 0.5358, 0.4683, 0.5358, 0.4615, 0.5359, 0.4601, 0.5359, 0.4601, 0.5358, 0.4615, 0.5358, 0.4628, 0.5358, 0.4615, 0.5358, 0.4615, 0.5356, 0.4628, 0.5356, 0.4668, 0.5356, 0.4668, 0.5357, 0.4668, 0.5357, 0.4668, 0.5356, 0.4683, 0.5354, 0.467, 0.5354, 0.467, 0.5352, 0.4683, 0.5352, 0.4628, 0.5354, 0.4615, 0.5354, 0.4615, 0.5352, 0.4628, 0.5352, 0.4628, 0.5352, 0.4615, 0.5352, 0.4615, 0.5346, 0.4628, 0.5346, 0.4683, 0.5352, 0.467, 0.5352, 0.467, 0.5346, 0.4683, 0.5346, 0.4672, 0.5339, 0.4672, 0.5333, 0.4672, 0.5333, 0.4672, 0.5339, 0.4632, 0.5326, 0.4632, 0.5318, 0.4632, 0.5318, 0.4632, 0.5326, 0.4628, 0.5339, 0.4615, 0.5339, 0.4615, 0.5332, 0.4628, 0.5332, 0.4615, 0.5356, 0.4601, 0.5356, 0.4601, 0.5354, 0.4615, 0.5354, 0.4642, 0.5356, 0.4628, 0.5356, 0.4628, 0.5354, 0.4642, 0.5354, 0.4642, 0.5394, 0.4628, 0.5394, 0.4628, 0.5392, 0.4642, 0.5392, 0.467, 0.5356, 0.4656, 0.5356, 0.4656, 0.5354, 0.467, 0.5354, 0.4656, 0.5394, 0.4642, 0.5394, 0.4642, 0.5392, 0.4656, 0.5392, 0.4656, 0.5356, 0.4642, 0.5356, 0.4642, 0.5354, 0.4656, 0.5354, 0.4667, 0.5339, 0.4667, 0.5344, 0.4667, 0.5344, 0.4667, 0.5339, 0.4672, 0.5339, 0.4672, 0.5333, 0.4672, 0.5333, 0.4672, 0.5339, 0.4667, 0.5344, 0.4659, 0.5344, 0.4659, 0.5344, 0.4667, 0.5344, 0.4659, 0.5333, 0.4667, 0.5333, 0.4667, 0.5333, 0.4659, 0.5333, 0.4672, 0.5333, 0.4681, 0.5333, 0.4681, 0.5333, 0.4672, 0.5333, 0.4667, 0.5339, 0.4667, 0.5344, 0.4667, 0.5344, 0.4667, 0.5339, 0.4681, 0.5339, 0.4681, 0.5344, 0.4681, 0.5344, 0.4681, 0.5339, 0.4659, 0.5339, 0.4659, 0.5333, 0.4659, 0.5333, 0.4659, 0.5339, 0.4659, 0.5344, 0.4659, 0.5344, 0.4659, 0.5344, 0.4659, 0.5344, 0.4659, 0.5339, 0.4659, 0.5333, 0.4659, 0.5333, 0.4659, 0.5339, 0.4667, 0.5344, 0.4659, 0.5344, 0.4659, 0.5344, 0.4667, 0.5344, 0.4659, 0.5333, 0.4667, 0.5333, 0.4667, 0.5333, 0.4659, 0.5333, 0.4672, 0.5339, 0.4672, 0.5333, 0.4672, 0.5333, 0.4672, 0.5339, 0.4681, 0.5344, 0.4672, 0.5344, 0.4672, 0.5344, 0.4681, 0.5344, 0.4672, 0.5333, 0.4681, 0.5333, 0.4681, 0.5333, 0.4672, 0.5333, 0.4681, 0.5339, 0.4681, 0.5344, 0.4681, 0.5344, 0.4681, 0.5339, 0.4681, 0.5339, 0.4672, 0.5339, 0.4672, 0.5333, 0.4681, 0.5333, 0.4672, 0.5344, 0.4681, 0.5344, 0.4681, 0.5344, 0.4672, 0.5344, 0.4672, 0.5333, 0.4681, 0.5333, 0.4681, 0.5333, 0.4672, 0.5333, 0.4681, 0.5339, 0.4681, 0.5344, 0.4681, 0.5344, 0.4681, 0.5339, 0.4667, 0.5339, 0.4659, 0.5339, 0.4659, 0.5333, 0.4667, 0.5333, 0.4659, 0.5333, 0.4667, 0.5333, 0.4667, 0.5333, 0.4659, 0.5333, 0.4667, 0.5339, 0.4667, 0.5344, 0.4667, 0.5344, 0.4667, 0.5339, 0.4659, 0.5339, 0.4659, 0.5333, 0.4659, 0.5333, 0.4659, 0.5339, 0.4683, 0.5356, 0.467, 0.5356, 0.467, 0.5354, 0.4683, 0.5354, 0.4628, 0.5356, 0.4615, 0.5356, 0.4615, 0.5354, 0.4628, 0.5354, 0.4672, 0.5357, 0.4672, 0.5356, 0.4672, 0.5356, 0.4672, 0.5357, 0.4658, 0.5357, 0.4658, 0.5356, 0.4658, 0.5356, 0.4658, 0.5357, 0.4681, 0.5357, 0.4672, 0.5357, 0.4672, 0.5357, 0.4681, 0.5357, 0.4681, 0.5356, 0.4681, 0.5357, 0.4681, 0.5357, 0.4681, 0.5356, 0.4668, 0.5357, 0.4658, 0.5357, 0.4658, 0.5357, 0.4668, 0.5357, 0.4672, 0.5357, 0.4672, 0.5356, 0.4672, 0.5356, 0.4672, 0.5357, 0.4658, 0.5357, 0.4658, 0.5356, 0.4658, 0.5356, 0.4658, 0.5357, 0.4672, 0.5356, 0.4681, 0.5356, 0.4681, 0.5356, 0.4672, 0.5356, 0.4668, 0.5357, 0.4658, 0.5357, 0.4658, 0.5356, 0.4668, 0.5356, 0.4681, 0.5357, 0.4672, 0.5357, 0.4672, 0.5356, 0.4681, 0.5356, 0.4672, 0.5356, 0.4681, 0.5356, 0.4681, 0.5356, 0.4672, 0.5356, 0.4668, 0.5356, 0.4668, 0.5357, 0.4668, 0.5357, 0.4668, 0.5356, 0.4658, 0.5356, 0.4668, 0.5356, 0.4668, 0.5356, 0.4658, 0.5356, 0.4672, 0.5357, 0.4681, 0.5357, 0.4681, 0.5357, 0.4679, 0.5357, 0.4677, 0.5357, 0.4672, 0.5357, 0.4681, 0.5356, 0.4681, 0.5357, 0.4681, 0.5357, 0.4681, 0.5356, 0.4668, 0.5357, 0.4658, 0.5357, 0.4658, 0.5357, 0.466, 0.5357, 0.4663, 0.5357, 0.4668, 0.5357, 0.4638, 0.5362, 0.4642, 0.5362, 0.4642, 0.5362, 0.4638, 0.5362, 0.465, 0.5363, 0.465, 0.5373, 0.465, 0.5383, 0.465, 0.5383, 0.465, 0.5383, 0.465, 0.5383, 0.465, 0.5383, 0.465, 0.5379, 0.465, 0.5373, 0.465, 0.5368, 0.465, 0.5363, 0.465, 0.5363, 0.465, 0.5363, 0.465, 0.5363, 0.465, 0.5362, 0.465, 0.5384, 0.465, 0.5384, 0.465, 0.5373, 0.465, 0.5362, 0.465, 0.5384, 0.4642, 0.5384, 0.4642, 0.5384, 0.4642, 0.5384, 0.4649, 0.5384, 0.4649, 0.5384, 0.4649, 0.5384, 0.4649, 0.5384, 0.4601, 0.5359, 0.4615, 0.5359, 0.4615, 0.5359, 0.4601, 0.5359, 0.4638, 0.5379, 0.4635, 0.5379, 0.4638, 0.5373, 0.4638, 0.5384, 0.4634, 0.5384, 0.4634, 0.5384, 0.4635, 0.5384, 0.4635, 0.5384, 0.4638, 0.5384, 0.4642, 0.5362, 0.465, 0.5362, 0.465, 0.5362, 0.4642, 0.5362, 0.4638, 0.5362, 0.4642, 0.5362, 0.4642, 0.5362, 0.4638, 0.5362, 0.4634, 0.5368, 0.4634, 0.5362, 0.4634, 0.5362, 0.4634, 0.5368, 0.465, 0.5384, 0.4642, 0.5384, 0.4642, 0.5384, 0.465, 0.5384, 0.4634, 0.5362, 0.4634, 0.5362, 0.4634, 0.5362, 0.4634, 0.5362, 0.4634, 0.5362, 0.4642, 0.5384, 0.4638, 0.5384, 0.4638, 0.5384, 0.4642, 0.5384, 0.4638, 0.5384, 0.4638, 0.5384, 0.4638, 0.5384, 0.4638, 0.5384, 0.4642, 0.5379, 0.4638, 0.5379, 0.4638, 0.5373, 0.4642, 0.5373, 0.4638, 0.5368, 0.4635, 0.5368, 0.4635, 0.5362, 0.4638, 0.5362, 0.4656, 0.5387, 0.4642, 0.5387, 0.4642, 0.5387, 0.4656, 0.5387, 0.4656, 0.5387, 0.4628, 0.5359, 0.4642, 0.5359, 0.4642, 0.5359, 0.4628, 0.5359, 0.4642, 0.5368, 0.4638, 0.5368, 0.4638, 0.5362, 0.4642, 0.5362, 0.4634, 0.5362, 0.4628, 0.5359, 0.4642, 0.5359, 0.4638, 0.5361, 0.465, 0.5362, 0.4642, 0.5362, 0.4638, 0.5362, 0.4639, 0.5361, 0.4639, 0.5361, 0.4642, 0.5387, 0.4656, 0.5387, 0.4656, 0.5387, 0.4642, 0.5387, 0.4628, 0.5387, 0.464, 0.5387, 0.464, 0.5387, 0.4628, 0.5387, 0.4642, 0.5384, 0.4638, 0.5384, 0.4638, 0.5384, 0.4642, 0.5384, 0.4656, 0.5387, 0.4642, 0.5387, 0.4642, 0.5387, 0.4642, 0.5387, 0.4656, 0.5387, 0.4639, 0.5361, 0.464, 0.5361, 0.4638, 0.5362, 0.4636, 0.5362, 0.4615, 0.5359, 0.4634, 0.5373, 0.4634, 0.5379, 0.4634, 0.5384, 0.4601, 0.5359, 0.4634, 0.5384, 0.4638, 0.5385, 0.4642, 0.5387, 0.4628, 0.5387, 0.4639, 0.5386, 0.4642, 0.5387, 0.4642, 0.5387, 0.4638, 0.5385, 0.4659, 0.5339, 0.4659, 0.5333, 0.4659, 0.5333, 0.4659, 0.5339, 0.4667, 0.5339, 0.4667, 0.5344, 0.4667, 0.5344, 0.4667, 0.5339, 0.4659, 0.5333, 0.4667, 0.5333, 0.4667, 0.5333, 0.4659, 0.5333, 0.4667, 0.5344, 0.4659, 0.5344, 0.4659, 0.5344, 0.4667, 0.5344, 0.4681, 0.5339, 0.4681, 0.5344, 0.4681, 0.5344, 0.4681, 0.5339, 0.4672, 0.5333, 0.4681, 0.5333, 0.4681, 0.5333, 0.4672, 0.5333, 0.4681, 0.5344, 0.4672, 0.5344, 0.4672, 0.5344, 0.4681, 0.5344, 0.4672, 0.5339, 0.4672, 0.5333, 0.4672, 0.5333, 0.4672, 0.5339, 0.4668, 0.5357, 0.4658, 0.5357, 0.4658, 0.5357, 0.4668, 0.5357, 0.4658, 0.5356, 0.4668, 0.5356, 0.4668, 0.5356, 0.4658, 0.5356, 0.4668, 0.5356, 0.4668, 0.5357, 0.4668, 0.5357, 0.4668, 0.5356, 0.4658, 0.5357, 0.4658, 0.5356, 0.4658, 0.5356, 0.4658, 0.5357, 0.4681, 0.5356, 0.4681, 0.5357, 0.4681, 0.5357, 0.4681, 0.5356, 0.4681, 0.5357, 0.4672, 0.5357, 0.4672, 0.5357, 0.4681, 0.5357, 0.4672, 0.5356, 0.4681, 0.5356, 0.4681, 0.5356, 0.4672, 0.5356, 0.4672, 0.5357, 0.4672, 0.5356, 0.4672, 0.5356, 0.4672, 0.5357, 0.4661, 0.5344, 0.4659, 0.5344, 0.4659, 0.5344, 0.4661, 0.5344, 0.4659, 0.5344, 0.4667, 0.5344, 0.4667, 0.5344, 0.4663, 0.5344, 0.4661, 0.5344, 0.4659, 0.5344, 0.4667, 0.5344, 0.4659, 0.5344, 0.4659, 0.5344, 0.4661, 0.5344, 0.4663, 0.5344, 0.4667, 0.5344, 0.4667, 0.5344, 0.4667, 0.5344, 0.4667, 0.5344, 0.4667, 0.5344, 0.4681, 0.5344, 0.4672, 0.5344, 0.4672, 0.5344, 0.4681, 0.5344, 0.4672, 0.5344, 0.4672, 0.5344, 0.4672, 0.5344, 0.4672, 0.5344, 0.4681, 0.5344, 0.4672, 0.5344, 0.4672, 0.5344, 0.4681, 0.5344, 0.4681, 0.5344, 0.4681, 0.5344, 0.4681, 0.5344, 0.4681, 0.5344, 0.4667, 0.5344, 0.4663, 0.5344, 0.4663, 0.5344, 0.4667, 0.5344, 0.4663, 0.5344, 0.4661, 0.5344, 0.4661, 0.5344, 0.4663, 0.5344, 0.4672, 0.5356, 0.4681, 0.5356, 0.4681, 0.5356, 0.4672, 0.5356, 0.4672, 0.5357, 0.4672, 0.5356, 0.4672, 0.5356, 0.4672, 0.5357, 0.4681, 0.5356, 0.4681, 0.5357, 0.4681, 0.5357, 0.4681, 0.5356, 0.4681, 0.5357, 0.4672, 0.5357, 0.4672, 0.5357, 0.4681, 0.5357, 0.4658, 0.5357, 0.4658, 0.5356, 0.4658, 0.5356, 0.4658, 0.5357, 0.4668, 0.5357, 0.4658, 0.5357, 0.4658, 0.5357, 0.4668, 0.5357, 0.4668, 0.5356, 0.4668, 0.5357, 0.4668, 0.5357, 0.4668, 0.5356, 0.4658, 0.5356, 0.4668, 0.5356, 0.4668, 0.5356, 0.4658, 0.5356, 0.4681, 0.5357, 0.4672, 0.5357, 0.4672, 0.5357, 0.4681, 0.5357, 0.4681, 0.5356, 0.4681, 0.5357, 0.4681, 0.5357, 0.4681, 0.5356, 0.4672, 0.5357, 0.4672, 0.5356, 0.4672, 0.5356, 0.4672, 0.5357, 0.4672, 0.5356, 0.4681, 0.5356, 0.4681, 0.5356, 0.4672, 0.5356, 0.4658, 0.5356, 0.4668, 0.5356, 0.4668, 0.5356, 0.4658, 0.5356, 0.4668, 0.5356, 0.4668, 0.5357, 0.4668, 0.5357, 0.4668, 0.5356, 0.4668, 0.5357, 0.4658, 0.5357, 0.4658, 0.5357, 0.4668, 0.5357, 0.4658, 0.5357, 0.4658, 0.5356, 0.4658, 0.5356, 0.4658, 0.5357, 0.4681, 0.5356, 0.4681, 0.5357, 0.4681, 0.5357, 0.4681, 0.5356, 0.4681, 0.5357, 0.4672, 0.5357, 0.4672, 0.5357, 0.4681, 0.5357, 0.4672, 0.5356, 0.4681, 0.5356, 0.4681, 0.5356, 0.4672, 0.5356, 0.4672, 0.5357, 0.4672, 0.5356, 0.4672, 0.5356, 0.4672, 0.5357, 0.4668, 0.5357, 0.4658, 0.5357, 0.4658, 0.5357, 0.4668, 0.5357, 0.4658, 0.5356, 0.4668, 0.5356, 0.4668, 0.5356, 0.4658, 0.5356, 0.4668, 0.5356, 0.4668, 0.5357, 0.4668, 0.5357, 0.4668, 0.5356, 0.4658, 0.5357, 0.4658, 0.5356, 0.4658, 0.5356, 0.4658, 0.5357, 0.4677, 0.5357, 0.4672, 0.5357, 0.4672, 0.5357, 0.4677, 0.5357, 0.466, 0.5357, 0.4658, 0.5357, 0.4658, 0.5357, 0.466, 0.5357, 0.4658, 0.5357, 0.4658, 0.5357, 0.4658, 0.5357, 0.4658, 0.5357, 0.4658, 0.5357, 0.4668, 0.5357, 0.4668, 0.5357, 0.4663, 0.5357, 0.466, 0.5357, 0.4658, 0.5357, 0.4668, 0.5357, 0.4668, 0.5357, 0.4668, 0.5357, 0.4668, 0.5357, 0.4672, 0.5357, 0.4672, 0.5357, 0.4672, 0.5357, 0.4672, 0.5357, 0.4681, 0.5357, 0.4672, 0.5357, 0.4672, 0.5357, 0.4677, 0.5357, 0.4679, 0.5357, 0.4681, 0.5357, 0.4681, 0.5357, 0.4681, 0.5357, 0.4681, 0.5357, 0.4681, 0.5357, 0.4668, 0.5357, 0.4663, 0.5357, 0.4663, 0.5357, 0.4668, 0.5357, 0.4663, 0.5357, 0.466, 0.5357, 0.466, 0.5357, 0.4663, 0.5357, 0.4679, 0.5357, 0.4677, 0.5357, 0.4677, 0.5357, 0.4679, 0.5357, 0.4681, 0.5357, 0.4679, 0.5357, 0.4679, 0.5357, 0.4681, 0.5357, 0.464, 0.5359, 0.4628, 0.5359, 0.4628, 0.5359, 0.464, 0.5359, 0.464, 0.5359, 0.464, 0.5359, 0.464, 0.5359, 0.464, 0.5359, 0.4642, 0.5359, 0.4656, 0.5359, 0.4656, 0.5359, 0.4642, 0.5359, 0.4628, 0.5359, 0.4639, 0.5359, 0.4628, 0.5359, 0.4656, 0.5387, 0.4642, 0.5387, 0.4642, 0.5387, 0.4656, 0.5387, 0.4642, 0.5359, 0.4656, 0.5359, 0.4656, 0.5359, 0.467, 0.5359, 0.4683, 0.5359, 0.4683, 0.5359, 0.467, 0.5359, 0.4642, 0.5387, 0.4656, 0.5387, 0.4656, 0.5387, 0.4656, 0.5359, 0.467, 0.5359, 0.467, 0.5359, 0.4656, 0.5359, 0.4683, 0.5359, 0.467, 0.5359, 0.4656, 0.5359, 0.4656, 0.5359, 0.4683, 0.5359, 0.4601, 0.5359, 0.4611, 0.5359, 0.4615, 0.5359, 0.4601, 0.5359, 0.4611, 0.5359, 0.4601, 0.5359, 0.4615, 0.5359, 0.4628, 0.5387, 0.464, 0.5387, 0.4642, 0.5387, 0.464, 0.5387, 0.4628, 0.5387, 0.4628, 0.5387, 0.4642, 0.5387, 0.464, 0.5387, 0.464, 0.5387, 0.4642, 0.5387, 0.4642, 0.5387, 0.4611, 0.5359, 0.4611, 0.5359, 0.4615, 0.5359, 0.4615, 0.5359, 0.4628, 0.5359, 0.4618, 0.5359, 0.4615, 0.5359, 0.4628, 0.5359, 0.464, 0.5359, 0.4642, 0.5359, 0.4628, 0.5359, 0.4618, 0.5359, 0.4628, 0.5359, 0.4628, 0.5359, 0.4615, 0.5359, 0.464, 0.5359, 0.4628, 0.5359, 0.4642, 0.5359, 0.464, 0.5359, 0.464, 0.5359, 0.4642, 0.5359, 0.4642, 0.5359, 0.4618, 0.5359, 0.4618, 0.5359, 0.4615, 0.5359, 0.4615, 0.5359, 0.464, 0.5387, 0.4628, 0.5387, 0.4628, 0.5387, 0.464, 0.5387, 0.4628, 0.5359, 0.464, 0.5359, 0.464, 0.5359, 0.4628, 0.5359, 0.4601, 0.5359, 0.4611, 0.5359, 0.4611, 0.5359, 0.4601, 0.5359, 0.4618, 0.5359, 0.4628, 0.5359, 0.4628, 0.5359, 0.4618, 0.5359, 0.4611, 0.5359, 0.4601, 0.5359, 0.4601, 0.5359, 0.4611, 0.5359, 0.4628, 0.5359, 0.4618, 0.5359, 0.4618, 0.5359, 0.4628, 0.5359, 0.464, 0.5387, 0.464, 0.5387, 0.464, 0.5387, 0.464, 0.5387, 0.4601, 0.5359, 0.4611, 0.5359, 0.4611, 0.5359, 0.4601, 0.5359, 0.4628, 0.5359, 0.464, 0.5359, 0.464, 0.5359, 0.4628, 0.5359, 0.4611, 0.5359, 0.4611, 0.5359, 0.4611, 0.5359, 0.4611, 0.5359, 0.4618, 0.5359, 0.4628, 0.5359, 0.4628, 0.5359, 0.4618, 0.5359, 0.464, 0.5387, 0.4628, 0.5387, 0.4628, 0.5387, 0.464, 0.5387, 0.4656, 0.5359, 0.4656, 0.5359, 0.4653, 0.5361, 0.4683, 0.5359, 0.4656, 0.5359, 0.4656, 0.5359, 0.4683, 0.5359, 0.465, 0.5384, 0.465, 0.5384, 0.4653, 0.5385, 0.4656, 0.5359, 0.4683, 0.5359, 0.4683, 0.5359, 0.4676, 0.5359, 0.467, 0.5359, 0.4656, 0.5359, 0.4632, 0.531, 0.4632, 0.5318, 0.4628, 0.5318, 0.4628, 0.5304, 0.4642, 0.5304, 0.4638, 0.5308, 0.4638, 0.5308, 0.4642, 0.5304, 0.4639, 0.5318, 0.4638, 0.5308, 0.4642, 0.5304, 0.4642, 0.5318, 0.4632, 0.5318, 0.4632, 0.5326, 0.4628, 0.5332, 0.4628, 0.5318, 0.4638, 0.5328, 0.4639, 0.5318, 0.4642, 0.5318, 0.4642, 0.5332, 0.4639, 0.5318, 0.4632, 0.5318, 0.4632, 0.531, 0.4638, 0.5308, 0.4638, 0.5328, 0.4632, 0.5326, 0.4632, 0.5318, 0.4639, 0.5318, 0.4632, 0.531, 0.4638, 0.5308, 0.4638, 0.5308, 0.4632, 0.531, 0.4639, 0.5318, 0.4638, 0.5328, 0.4638, 0.5328, 0.4639, 0.5318, 0.4638, 0.5308, 0.4639, 0.5318, 0.4639, 0.5318, 0.4638, 0.5308, 0.4632, 0.5318, 0.4632, 0.531, 0.4632, 0.531, 0.4632, 0.5318, 0.4659, 0.5333, 0.4667, 0.5333, 0.4667, 0.5333, 0.4659, 0.5333, 0.4667, 0.5344, 0.4659, 0.5344, 0.4659, 0.5344, 0.4667, 0.5344, 0.4659, 0.5339, 0.4659, 0.5333, 0.4659, 0.5333, 0.4659, 0.5339, 0.4667, 0.5339, 0.4667, 0.5344, 0.4667, 0.5344, 0.4667, 0.5339, 0.4681, 0.5339, 0.4681, 0.5344, 0.4681, 0.5344, 0.4681, 0.5339, 0.4672, 0.5333, 0.4681, 0.5333, 0.4681, 0.5333, 0.4672, 0.5333, 0.4681, 0.5344, 0.4672, 0.5344, 0.4672, 0.5344, 0.4681, 0.5344, 0.4672, 0.5339, 0.4672, 0.5333, 0.4672, 0.5333, 0.4672, 0.5339, 0.4659, 0.5339, 0.4659, 0.5333, 0.4659, 0.5333, 0.4659, 0.5339, 0.4667, 0.5339, 0.4667, 0.5344, 0.4667, 0.5344, 0.4667, 0.5339, 0.4659, 0.5333, 0.4667, 0.5333, 0.4667, 0.5333, 0.4659, 0.5333, 0.4667, 0.5344, 0.4659, 0.5344, 0.4659, 0.5344, 0.4667, 0.5344, 0.4681, 0.5339, 0.4681, 0.5344, 0.4681, 0.5344, 0.4681, 0.5339, 0.4672, 0.5333, 0.4681, 0.5333, 0.4681, 0.5333, 0.4672, 0.5333, 0.4672, 0.5339, 0.4672, 0.5333, 0.4672, 0.5333, 0.4672, 0.5339, 0.4681, 0.5344, 0.4672, 0.5344, 0.4672, 0.5344, 0.4681, 0.5344, 0.4672, 0.5339, 0.4672, 0.5333, 0.4672, 0.5333, 0.4672, 0.5339, 0.4681, 0.5344, 0.4672, 0.5344, 0.4672, 0.5344, 0.4681, 0.5344, 0.4672, 0.5333, 0.4681, 0.5333, 0.4681, 0.5333, 0.4672, 0.5333, 0.4681, 0.5339, 0.4681, 0.5344, 0.4681, 0.5344, 0.4681, 0.5339, 0.4667, 0.5344, 0.4659, 0.5344, 0.4659, 0.5344, 0.4667, 0.5344, 0.4659, 0.5333, 0.4667, 0.5333, 0.4667, 0.5333, 0.4659, 0.5333, 0.4667, 0.5339, 0.4667, 0.5344, 0.4667, 0.5344, 0.4667, 0.5339, 0.4659, 0.5339, 0.4659, 0.5333, 0.4659, 0.5333, 0.4659, 0.5339, 0.4659, 0.5344, 0.4659, 0.5339, 0.4659, 0.5339, 0.4659, 0.5344, 0.4667, 0.5333, 0.4667, 0.5339, 0.4667, 0.5339, 0.4667, 0.5333, 0.4681, 0.5333, 0.4681, 0.5339, 0.4681, 0.5339, 0.4681, 0.5333, 0.4672, 0.5344, 0.4672, 0.5339, 0.4672, 0.5339, 0.4672, 0.5344, 0.4672, 0.5344, 0.4672, 0.5339, 0.4672, 0.5339, 0.4672, 0.5344, 0.4681, 0.5333, 0.4681, 0.5339, 0.4681, 0.5339, 0.4681, 0.5333, 0.4667, 0.5333, 0.4667, 0.5339, 0.4667, 0.5339, 0.4667, 0.5333, 0.4659, 0.5344, 0.4659, 0.5339, 0.4659, 0.5339, 0.4659, 0.5344, 0.4672, 0.5344, 0.4672, 0.5339, 0.4672, 0.5339, 0.4672, 0.5344, 0.4681, 0.5333, 0.4681, 0.5339, 0.4681, 0.5339, 0.4681, 0.5333, 0.4667, 0.5333, 0.4667, 0.5339, 0.4667, 0.5339, 0.4667, 0.5333, 0.4659, 0.5344, 0.4659, 0.5339, 0.4659, 0.5339, 0.4659, 0.5344, 0.4672, 0.5344, 0.4672, 0.5339, 0.4672, 0.5339, 0.4672, 0.5344, 0.4681, 0.5333, 0.4681, 0.5339, 0.4681, 0.5339, 0.4681, 0.5333, 0.4667, 0.5333, 0.4667, 0.5339, 0.4667, 0.5339, 0.4667, 0.5333, 0.4659, 0.5344, 0.4659, 0.5339, 0.4659, 0.5339, 0.4659, 0.5344, 0.4659, 0.5344, 0.4659, 0.5339, 0.4659, 0.5339, 0.4659, 0.5344, 0.4667, 0.5333, 0.4667, 0.5339, 0.4667, 0.5339, 0.4667, 0.5333, 0.4667, 0.5344, 0.4659, 0.5344, 0.4659, 0.5339, 0.4667, 0.5339, 0.4681, 0.5333, 0.4681, 0.5339, 0.4681, 0.5339, 0.4681, 0.5333, 0.4681, 0.5344, 0.4672, 0.5344, 0.4672, 0.5339, 0.4681, 0.5339, 0.4681, 0.5333, 0.4681, 0.5339, 0.4681, 0.5339, 0.4681, 0.5333, 0.4672, 0.5344, 0.4672, 0.5339, 0.4672, 0.5339, 0.4672, 0.5344, 0.4659, 0.5344, 0.4659, 0.5339, 0.4659, 0.5339, 0.4659, 0.5344, 0.4659, 0.5344, 0.4659, 0.5339, 0.4659, 0.5339, 0.4659, 0.5344, 0.4681, 0.5333, 0.4681, 0.5339, 0.4681, 0.5339, 0.4681, 0.5333, 0.4667, 0.5333, 0.4667, 0.5339, 0.4667, 0.5339, 0.4667, 0.5333, 0.4672, 0.5344, 0.4672, 0.5339, 0.4672, 0.5339, 0.4672, 0.5344, 0.4667, 0.5333, 0.4667, 0.5339, 0.4667, 0.5339, 0.4667, 0.5333, 0.4628, 0.5346, 0.4615, 0.5346, 0.4615, 0.5339, 0.4628, 0.5339, 0.4672, 0.5344, 0.4672, 0.5339, 0.4672, 0.5339, 0.4672, 0.5344, 0.4656, 0.5346, 0.4642, 0.5346, 0.4642, 0.5339, 0.4656, 0.5339, 0.4656, 0.5414, 0.4642, 0.5414, 0.4642, 0.5408, 0.4656, 0.5408, 0.4642, 0.5414, 0.4628, 0.5414, 0.4628, 0.5408, 0.4642, 0.5408, 0.4642, 0.5346, 0.4628, 0.5346, 0.4628, 0.5339, 0.4642, 0.5339, 0.4615, 0.5346, 0.4601, 0.5346, 0.4601, 0.5339, 0.4615, 0.5339, 0.4632, 0.5318, 0.4632, 0.531, 0.4632, 0.531, 0.4632, 0.5318, 0.4638, 0.5308, 0.4639, 0.5318, 0.4639, 0.5318, 0.4638, 0.5308, 0.4639, 0.5318, 0.4638, 0.5328, 0.4638, 0.5328, 0.4639, 0.5318, 0.4638, 0.5308, 0.4632, 0.531, 0.4632, 0.531, 0.4638, 0.5308, 0.4632, 0.531, 0.4632, 0.531, 0.4632, 0.531, 0.4632, 0.531, 0.4638, 0.5328, 0.4638, 0.5328, 0.4638, 0.5328, 0.4638, 0.5328, 0.4638, 0.5328, 0.4632, 0.5326, 0.4632, 0.5326, 0.4638, 0.5328, 0.4632, 0.5326, 0.4632, 0.5326, 0.4632, 0.5326, 0.4632, 0.531, 0.4638, 0.5308, 0.4638, 0.5308, 0.4632, 0.531, 0.4639, 0.5318, 0.4638, 0.5328, 0.4638, 0.5328, 0.4639, 0.5318, 0.4638, 0.5308, 0.4639, 0.5318, 0.4639, 0.5318, 0.4638, 0.5308, 0.4632, 0.5326, 0.4632, 0.5326, 0.4632, 0.5326, 0.4632, 0.5326, 0.465, 0.5378, 0.465, 0.5384, 0.465, 0.5384, 0.465, 0.5378, 0.465, 0.5378, 0.465, 0.5373, 0.4656, 0.5373, 0.4656, 0.538, 0.4656, 0.5359, 0.467, 0.5359, 0.467, 0.5359, 0.4656, 0.5359, 0.465, 0.5384, 0.465, 0.5378, 0.4656, 0.538, 0.4656, 0.5387, 0.465, 0.5373, 0.465, 0.5378, 0.465, 0.5378, 0.465, 0.5376, 0.465, 0.5373, 0.467, 0.5359, 0.4676, 0.5359, 0.4676, 0.5359, 0.467, 0.5359, 0.467, 0.5359, 0.4676, 0.5359, 0.4676, 0.5359, 0.467, 0.5359, 0.465, 0.5373, 0.465, 0.5362, 0.465, 0.5362, 0.465, 0.5373, 0.4656, 0.5359, 0.467, 0.5359, 0.467, 0.5359, 0.4656, 0.5359, 0.465, 0.5378, 0.465, 0.5373, 0.465, 0.5373, 0.465, 0.5378, 0.4656, 0.5359, 0.4656, 0.5359, 0.4652, 0.5361, 0.4653, 0.5361, 0.465, 0.5384, 0.465, 0.5384, 0.465, 0.5384, 0.465, 0.5384, 0.465, 0.5384, 0.465, 0.5384, 0.4654, 0.5386, 0.4653, 0.5385, 0.4676, 0.5359, 0.4683, 0.5359, 0.4683, 0.5359, 0.4676, 0.5359, 0.467, 0.5359, 0.4676, 0.5359, 0.4676, 0.5359, 0.467, 0.5359, 0.465, 0.5384, 0.465, 0.5381, 0.465, 0.5384, 0.4656, 0.5359, 0.467, 0.5359, 0.467, 0.5359, 0.4656, 0.5359, 0.465, 0.5378, 0.465, 0.5373, 0.465, 0.5373, 0.465, 0.5378, 0.4656, 0.5359, 0.4656, 0.5359, 0.4651, 0.5362, 0.4651, 0.5362, 0.4652, 0.5361, 0.465, 0.5373, 0.465, 0.5368, 0.465, 0.5373, 0.465, 0.5384, 0.465, 0.5384, 0.465, 0.5384, 0.4655, 0.5387, 0.4654, 0.5386, 0.4676, 0.5359, 0.4683, 0.5359, 0.4683, 0.5359, 0.4676, 0.5359, 0.465, 0.5362, 0.465, 0.5368, 0.465, 0.5362, 0.4652, 0.5361, 0.4651, 0.5362, 0.4652, 0.5361, 0.465, 0.5378, 0.465, 0.5381, 0.465, 0.5378, 0.465, 0.5378, 0.465, 0.5378, 0.465, 0.5378, 0.465, 0.5373, 0.465, 0.5373, 0.465, 0.5373, 0.465, 0.5384, 0.465, 0.5384, 0.465, 0.5384, 0.4601, 0.5359, 0.4615, 0.5359, 0.4615, 0.5359, 0.4601, 0.5359, 0.4615, 0.5359, 0.4616, 0.5359, 0.4628, 0.5359, 0.4628, 0.5359, 0.4615, 0.5359, 0.4601, 0.5359, 0.4615, 0.5359, 0.4615, 0.5359, 0.4601, 0.5359, 0.4615, 0.5359, 0.4628, 0.5359, 0.4628, 0.5359, 0.4616, 0.5359, 0.4615, 0.5359, 0.4628, 0.5359, 0.4615, 0.5359, 0.4615, 0.5359, 0.4628, 0.5359, 0.4615, 0.5359, 0.4615, 0.5359, 0.4615, 0.5359, 0.4615, 0.5359, 0.4615, 0.5359, 0.4615, 0.5359, 0.4642, 0.5387, 0.4628, 0.5387, 0.4628, 0.5387, 0.4642, 0.5387, 0.4642, 0.5387, 0.4628, 0.5387, 0.4628, 0.5387, 0.4642, 0.5387, 0.4642, 0.5387, 0.4642, 0.5387, 0.4642, 0.5387, 0.4642, 0.5387, 0.4642, 0.5387, 0.4628, 0.5359, 0.4642, 0.5359, 0.4642, 0.5359, 0.4628, 0.5359, 0.4642, 0.5359, 0.4628, 0.5359, 0.4628, 0.5359, 0.4642, 0.5359, 0.4628, 0.5359, 0.4642, 0.5359, 0.4642, 0.5359, 0.4628, 0.5359, 0.4642, 0.5359, 0.4642, 0.5359, 0.4642, 0.5359, 0.4642, 0.5359, 0.4628, 0.5359, 0.4628, 0.5359, 0.4628, 0.5359, 0.4628, 0.5359, 0.4628, 0.5359, 0.4628, 0.5359, 0.4628, 0.5359, 0.4615, 0.5359, 0.4615, 0.5359, 0.4628, 0.5359, 0.4642, 0.5359, 0.4628, 0.5359, 0.4628, 0.5359, 0.4639, 0.5359, 0.4642, 0.5359, 0.4697, 0.5414, 0.4697, 0.5414, 0.4697, 0.5414, 0.4697, 0.5414, 0.4697, 0.5414, 0.4628, 0.5387, 0.4628, 0.5387, 0.464, 0.5387, 0.4601, 0.5359, 0.4615, 0.5359, 0.4615, 0.5359, 0.4601, 0.5359, 0.4642, 0.5387, 0.4628, 0.5387, 0.4628, 0.5387, 0.4642, 0.5387, 0.4628, 0.5387, 0.4628, 0.5387, 0.4628, 0.5387, 0.4628, 0.5387, 0.4628, 0.5387, 0.4628, 0.5387, 0.4642, 0.5387, 0.4642, 0.5387, 0.464, 0.5387, 0.4628, 0.5387, 0.4697, 0.5414, 0.4697, 0.5414, 0.4656, 0.5387, 0.4615, 0.5359, 0.4642, 0.5359, 0.4628, 0.5359, 0.4642, 0.5359, 0.4656, 0.5359, 0.4642, 0.5359, 0.4628, 0.5359, 0.4628, 0.5359, 0.4642, 0.5359, 0.4656, 0.5359, 0.4642, 0.5359, 0.4642, 0.5359, 0.4656, 0.5359, 0.4628, 0.5359, 0.4642, 0.5359, 0.4642, 0.5359, 0.4628, 0.5359, 0.4642, 0.5389, 0.4628, 0.5389, 0.4628, 0.5389, 0.4642, 0.5389, 0.4628, 0.5387, 0.4642, 0.5387, 0.4642, 0.5387, 0.4628, 0.5387, 0.4656, 0.5387, 0.4642, 0.5387, 0.4628, 0.5387, 0.4642, 0.5387, 0.4704, 0.6877, 0.469, 0.6876, 0.469, 0.6875, 0.4704, 0.6875, 0.4639, 0.5359, 0.4628, 0.5359, 0.4628, 0.5359, 0.4628, 0.5359, 0.4642, 0.5359, 0.4615, 0.5359, 0.4628, 0.5359, 0.4628, 0.5359, 0.4615, 0.5359, 0.4615, 0.5359, 0.4601, 0.5359, 0.4601, 0.5359, 0.4615, 0.5359, 0.4642, 0.5387, 0.4628, 0.5387, 0.4628, 0.5387, 0.464, 0.5387, 0.4601, 0.5359, 0.4615, 0.5359, 0.4615, 0.5359, 0.4601, 0.5359, 0.4614, 0.5359, 0.4615, 0.5359, 0.4616, 0.5359, 0.4601, 0.5359, 0.4615, 0.5359, 0.4615, 0.5359, 0.4601, 0.5359, 0.4628, 0.5387, 0.4628, 0.5387, 0.4628, 0.5387, 0.4628, 0.5387, 0.4628, 0.5387, 0.4628, 0.5387, 0.4642, 0.5387, 0.4642, 0.5387, 0.4628, 0.5387, 0.4628, 0.5387, 0.4628, 0.5387, 0.4628, 0.5387, 0.4628, 0.5387, 0.4628, 0.5387, 0.407, 0.5388, 0.4084, 0.5388, 0.4084, 0.5389, 0.407, 0.5389, 0.4601, 0.5358, 0.4601, 0.5359, 0.4601, 0.5359, 0.4601, 0.5358, 0.4601, 0.5358, 0.4642, 0.5387, 0.4628, 0.5387, 0.4628, 0.5387, 0.4642, 0.5387, 0.4642, 0.5387, 0.4656, 0.5387, 0.4656, 0.5387, 0.4642, 0.5387, 0.4656, 0.5359, 0.467, 0.5359, 0.4656, 0.5359, 0.467, 0.5359, 0.4656, 0.5387, 0.4656, 0.5387, 0.4656, 0.5359, 0.467, 0.5359, 0.4656, 0.5387, 0.4656, 0.5387, 0.4656, 0.5387, 0.4656, 0.5387, 0.4656, 0.5387, 0.4656, 0.5359, 0.4656, 0.5359, 0.4656, 0.5359, 0.4656, 0.5359, 0.4642, 0.5359, 0.4628, 0.5359, 0.4628, 0.5358, 0.4642, 0.5358, 0.4628, 0.5359, 0.4628, 0.5358, 0.4628, 0.5358, 0.4628, 0.5359, 0.4642, 0.5359, 0.4628, 0.5359, 0.4628, 0.5359, 0.4642, 0.5359, 0.4628, 0.5358, 0.4642, 0.5358, 0.4642, 0.5358, 0.4628, 0.5358, 0.4628, 0.5359, 0.4615, 0.5359, 0.4615, 0.5358, 0.4628, 0.5358, 0.4615, 0.5358, 0.4628, 0.5358, 0.4628, 0.5358, 0.4615, 0.5358, 0.4601, 0.5359, 0.4601, 0.5358, 0.4601, 0.5358, 0.4601, 0.5358, 0.4601, 0.5359, 0.4628, 0.5359, 0.4615, 0.5359, 0.4615, 0.5359, 0.4628, 0.5359, 0.4628, 0.5358, 0.4628, 0.5359, 0.4628, 0.5359, 0.4628, 0.5358, 0.4628, 0.5358, 0.4615, 0.5359, 0.4601, 0.5359, 0.4601, 0.5359, 0.4615, 0.5359, 0.4615, 0.5358, 0.4628, 0.5358, 0.4628, 0.5358, 0.4615, 0.5358, 0.4601, 0.5358, 0.4615, 0.5358, 0.4615, 0.5358, 0.4601, 0.5358, 0.4601, 0.5358, 0.4615, 0.5358, 0.4615, 0.5358, 0.4601, 0.5358, 0.4656, 0.539, 0.4642, 0.539, 0.4642, 0.5389, 0.4656, 0.5389, 0.4656, 0.5359, 0.4642, 0.5359, 0.4642, 0.5358, 0.4656, 0.5358, 0.4656, 0.5358, 0.4642, 0.5358, 0.4642, 0.5356, 0.4656, 0.5356, 0.4656, 0.5389, 0.4642, 0.5389, 0.4642, 0.5387, 0.4656, 0.5387, 0.4673, 0.4396, 0.4673, 0.4395, 0.4673, 0.4395, 0.4673, 0.4396, 0.4656, 0.5359, 0.4642, 0.5359, 0.4642, 0.5359, 0.4656, 0.5359, 0.4658, 0.5356, 0.4658, 0.5357, 0.4658, 0.5357, 0.4658, 0.5356, 0.4642, 0.5358, 0.4642, 0.5356, 0.4642, 0.5356, 0.4642, 0.5358, 0.4642, 0.5886, 0.4642, 0.5885, 0.4642, 0.5885, 0.4642, 0.5886, 0.4681, 0.5357, 0.4681, 0.5356, 0.4681, 0.5356, 0.4681, 0.5357, 0.4642, 0.5359, 0.4642, 0.5358, 0.4642, 0.5358, 0.4642, 0.5359, 0.4642, 0.5387, 0.4656, 0.5387, 0.4656, 0.5387, 0.4642, 0.5387, 0.4615, 0.5359, 0.4615, 0.5359, 0.4615, 0.5359, 0.4615, 0.5359, 0.4615, 0.5359, 0.4615, 0.5359, 0.4615, 0.5359, 0.4615, 0.5359, 0.4615, 0.5359, 0.4615, 0.5359, 0.4615, 0.5359, 0.4615, 0.5359, 0.4697, 0.5414, 0.4697, 0.5414, 0.4697, 0.5414, 0.4615, 0.5359, 0.4615, 0.5359, 0.4697, 0.5414, 0.4615, 0.5359, 0.4615, 0.5359, 0.4615, 0.5359, 0.4615, 0.5359, 0.4615, 0.5359, 0.4632, 0.5326, 0.4632, 0.5318, 0.4632, 0.5318, 0.4632, 0.5326, 0.4632, 0.5318, 0.4632, 0.531, 0.4632, 0.531, 0.4632, 0.5318, 0.4632, 0.5318, 0.4632, 0.5326, 0.4632, 0.5326, 0.4632, 0.5318, 0.4632, 0.531, 0.4632, 0.531, 0.4632, 0.531, 0.4632, 0.531, 0.4632, 0.531, 0.4632, 0.531, 0.4632, 0.531, 0.4632, 0.531, 0.4632, 0.5318, 0.4632, 0.531, 0.4632, 0.531, 0.4632, 0.5318, 0.4632, 0.531, 0.4632, 0.5318, 0.4632, 0.5318, 0.4632, 0.531, 0.4632, 0.5318, 0.4632, 0.5326, 0.4632, 0.5326, 0.4632, 0.5318, 0.4632, 0.5326, 0.4632, 0.5326, 0.4632, 0.5326, 0.4632, 0.5326, 0.4632, 0.531, 0.4632, 0.5318, 0.4632, 0.5318, 0.4632, 0.531, 0.4632, 0.5326, 0.4632, 0.5318, 0.4632, 0.5318, 0.4632, 0.5326, 0.4632, 0.5318, 0.4632, 0.5326, 0.4632, 0.5326, 0.4632, 0.5318, 0.4638, 0.5328, 0.4632, 0.5326, 0.4632, 0.5326, 0.4638, 0.5328, 0.4638, 0.5328, 0.4638, 0.5328, 0.4638, 0.5328, 0.4638, 0.5328, 0.4632, 0.5326, 0.4632, 0.5326, 0.4632, 0.5326, 0.4632, 0.5326, 0.4638, 0.5328, 0.4632, 0.5326, 0.4632, 0.5326, 0.4638, 0.5328, 0.4632, 0.5326, 0.4638, 0.5328, 0.4638, 0.5328, 0.4632, 0.5326, 0.4638, 0.5328, 0.4638, 0.5328, 0.4638, 0.5328, 0.4638, 0.5328, 0.4632, 0.5326, 0.4638, 0.5328, 0.4638, 0.5328, 0.4632, 0.5326, 0.4632, 0.5326, 0.4632, 0.5326, 0.4632, 0.5326, 0.4632, 0.5326, 0.4632, 0.5318, 0.4632, 0.531, 0.4632, 0.531, 0.4632, 0.5318, 0.4632, 0.5326, 0.4632, 0.5318, 0.4632, 0.5318, 0.4632, 0.5326, 0.4632, 0.5318, 0.4632, 0.531, 0.4632, 0.531, 0.4632, 0.5318, 0.4632, 0.531, 0.4632, 0.531, 0.4632, 0.531, 0.4632, 0.531, 0.4632, 0.531, 0.4632, 0.5318, 0.4632, 0.5318, 0.4632, 0.531, 0.4632, 0.5326, 0.4632, 0.5318, 0.4632, 0.5318, 0.4632, 0.5326, 0.4638, 0.5308, 0.4632, 0.531, 0.4632, 0.531, 0.4638, 0.5308, 0.4632, 0.5326, 0.4638, 0.5328, 0.4642, 0.5332, 0.4628, 0.5332, 0.4628, 0.5304, 0.4628, 0.5304, 0.4628, 0.5304, 0.4628, 0.5304, 0.4632, 0.5326, 0.4638, 0.5328, 0.4638, 0.5328, 0.4632, 0.5326, 0.4638, 0.5308, 0.4632, 0.531, 0.4632, 0.531, 0.4638, 0.5308, 0.4628, 0.5332, 0.4632, 0.5326, 0.4632, 0.5326, 0.4628, 0.5332, 0.4632, 0.531, 0.4628, 0.5304, 0.4628, 0.5304, 0.4632, 0.531, 0.4638, 0.5328, 0.4642, 0.5332, 0.4642, 0.5332, 0.4638, 0.5328, 0.4632, 0.5318, 0.4632, 0.531, 0.4632, 0.531, 0.4632, 0.5318, 0.4632, 0.5326, 0.4632, 0.5318, 0.4632, 0.5318, 0.4632, 0.5326, 0.4632, 0.5326, 0.4632, 0.5326, 0.4632, 0.5326, 0.4632, 0.5326, 0.4632, 0.5318, 0.4632, 0.5326, 0.4632, 0.5326, 0.4632, 0.5318, 0.4632, 0.5326, 0.4632, 0.5318, 0.4632, 0.5318, 0.4632, 0.5326, 0.4632, 0.531, 0.4632, 0.5318, 0.4632, 0.5318, 0.4632, 0.531, 0.4638, 0.5308, 0.4632, 0.531, 0.4628, 0.5304, 0.4642, 0.5304, 0.4628, 0.5414, 0.4642, 0.5414, 0.4642, 0.5414, 0.4628, 0.5414, 0.4632, 0.531, 0.4628, 0.5304, 0.4628, 0.5304, 0.4632, 0.531, 0.4642, 0.5304, 0.4638, 0.5308, 0.4638, 0.5308, 0.4642, 0.5304, 0.4632, 0.531, 0.4638, 0.5308, 0.4638, 0.5308, 0.4632, 0.531, 0.4632, 0.531, 0.4638, 0.5308, 0.4638, 0.5308, 0.4632, 0.531, 0.4638, 0.5308, 0.4638, 0.5308, 0.4638, 0.5308, 0.4638, 0.5308, 0.4632, 0.531, 0.4632, 0.531, 0.4632, 0.531, 0.4632, 0.531, 0.4638, 0.5328, 0.4632, 0.5326, 0.4632, 0.5326, 0.4638, 0.5328, 0.4632, 0.5326, 0.4638, 0.5328, 0.4638, 0.5328, 0.4632, 0.5326, 0.4638, 0.5328, 0.4632, 0.5326, 0.4632, 0.5326, 0.4638, 0.5328, 0.4632, 0.5326, 0.4632, 0.5326, 0.4632, 0.5326, 0.4632, 0.5326, 0.4642, 0.5332, 0.4642, 0.5339, 0.4642, 0.5332, 0.4642, 0.5339, 0.4628, 0.5339, 0.4628, 0.5332, 0.4642, 0.5332, 0.4628, 0.5332, 0.4628, 0.5332, 0.4628, 0.5339, 0.4628, 0.5414, 0.4642, 0.5414, 0.4642, 0.5414, 0.4628, 0.5414, 0.4642, 0.5408, 0.4642, 0.5414, 0.4642, 0.5304, 0.4642, 0.5414, 0.4628, 0.5414, 0.4628, 0.5414, 0.4642, 0.5414, 0.4642, 0.5304, 0.4642, 0.5304, 0.4642, 0.5304, 0.4642, 0.5304, 0.4628, 0.5408, 0.4628, 0.5414, 0.4628, 0.5304, 0.4697, 0.5414, 0.4697, 0.5414, 0.4697, 0.5414, 0.4697, 0.5414, 0.4615, 0.5359, 0.4615, 0.5359, 0.4615, 0.5359, 0.4697, 0.5414, 0.4697, 0.5414, 0.4697, 0.5414, 0.4697, 0.5414, 0.4638, 0.5384, 0.4634, 0.5384, 0.4634, 0.5384, 0.4638, 0.5384, 0.4634, 0.5362, 0.4638, 0.5362, 0.4638, 0.5362, 0.4634, 0.5362, 0.464, 0.5385, 0.4637, 0.5384, 0.4634, 0.5384, 0.4634, 0.5384, 0.464, 0.5385, 0.4638, 0.5362, 0.4638, 0.5362, 0.4638, 0.5362, 0.4638, 0.5362, 0.4634, 0.5384, 0.4638, 0.5384, 0.4638, 0.5384, 0.4634, 0.5384, 0.4634, 0.5384, 0.4634, 0.5384, 0.4634, 0.5384, 0.4634, 0.5384, 0.4634, 0.5384, 0.4638, 0.5362, 0.4634, 0.5362, 0.4634, 0.5362, 0.4638, 0.5362, 0.4634, 0.5362, 0.4636, 0.5362, 0.4638, 0.5362, 0.4638, 0.5362, 0.4634, 0.5362, 0.4634, 0.5379, 0.4634, 0.5379, 0.4634, 0.5373, 0.4634, 0.5368, 0.4634, 0.5368, 0.4634, 0.5373, 0.4634, 0.5368, 0.4634, 0.5368, 0.4634, 0.5373, 0.4634, 0.5368, 0.4634, 0.5362, 0.4634, 0.5362, 0.4634, 0.5368, 0.4634, 0.5384, 0.4634, 0.5379, 0.4634, 0.5379, 0.4634, 0.5384, 0.4634, 0.5384, 0.4634, 0.5379, 0.4634, 0.5379, 0.4634, 0.5384, 0.4634, 0.5379, 0.4634, 0.5373, 0.4634, 0.5373, 0.4634, 0.5379, 0.4656, 0.5359, 0.467, 0.5359, 0.467, 0.5359, 0.4656, 0.5359, 0.4656, 0.5359, 0.467, 0.5359, 0.467, 0.5359, 0.4656, 0.5359, 0.467, 0.5359, 0.4683, 0.5359, 0.4683, 0.5359, 0.467, 0.5359, 0.4656, 0.5359, 0.467, 0.5359, 0.467, 0.5359, 0.4656, 0.5359, 0.4656, 0.5359, 0.467, 0.5359, 0.467, 0.5359, 0.4656, 0.5359, 0.467, 0.5359, 0.4683, 0.5359, 0.4683, 0.5359, 0.467, 0.5359, 0.465, 0.5384, 0.465, 0.5362, 0.465, 0.5362, 0.465, 0.5373, 0.465, 0.5378, 0.465, 0.5384, 0.465, 0.5362, 0.465, 0.5373, 0.465, 0.5373, 0.465, 0.5362, 0.4656, 0.5359, 0.4653, 0.5361, 0.4653, 0.5361, 0.4656, 0.5359, 0.465, 0.5373, 0.465, 0.5378, 0.465, 0.5378, 0.465, 0.5373, 0.465, 0.5378, 0.465, 0.5384, 0.465, 0.5384, 0.465, 0.5378, 0.465, 0.5384, 0.465, 0.5384, 0.465, 0.5384, 0.465, 0.5384, 0.467, 0.5359, 0.4676, 0.5359, 0.4676, 0.5359, 0.467, 0.5359, 0.465, 0.5362, 0.465, 0.5373, 0.465, 0.5373, 0.465, 0.5362, 0.4656, 0.5359, 0.467, 0.5359, 0.467, 0.5359, 0.4656, 0.5359, 0.465, 0.5378, 0.465, 0.5373, 0.465, 0.5373, 0.465, 0.5378, 0.4656, 0.5359, 0.4656, 0.5359, 0.465, 0.5362, 0.4651, 0.5362, 0.465, 0.5384, 0.465, 0.5381, 0.465, 0.5378, 0.465, 0.5378, 0.465, 0.5384, 0.465, 0.5384, 0.465, 0.5384, 0.4656, 0.5387, 0.4655, 0.5387, 0.4676, 0.5359, 0.4683, 0.5359, 0.4683, 0.5359, 0.4676, 0.5359, 0.465, 0.5373, 0.465, 0.5362, 0.465, 0.5362, 0.465, 0.5373, 0.465, 0.5373, 0.465, 0.5376, 0.465, 0.5373, 0.465, 0.5373, 0.465, 0.5376, 0.465, 0.5384, 0.465, 0.5378, 0.465, 0.5378, 0.465, 0.5378, 0.465, 0.5384, 0.465, 0.5362, 0.465, 0.5362, 0.465, 0.5362, 0.465, 0.5362, 0.465, 0.5378, 0.465, 0.5373, 0.465, 0.5373, 0.465, 0.5376, 0.465, 0.5378, 0.465, 0.5384, 0.465, 0.5378, 0.465, 0.5378, 0.465, 0.5384, 0.465, 0.5384, 0.465, 0.5384, 0.465, 0.5384, 0.465, 0.5384, 0.465, 0.5362, 0.465, 0.5373, 0.465, 0.5373, 0.465, 0.5362, 0.465, 0.5378, 0.465, 0.5376, 0.465, 0.5376, 0.465, 0.5378, 0.465, 0.5378, 0.465, 0.5376, 0.465, 0.5376, 0.465, 0.5378, 0.465, 0.5376, 0.465, 0.5373, 0.465, 0.5373, 0.465, 0.5376, 0.465, 0.5384, 0.465, 0.5378, 0.465, 0.5378, 0.465, 0.5384, 0.465, 0.5373, 0.465, 0.5362, 0.465, 0.5362, 0.465, 0.5373, 0.4651, 0.5362, 0.465, 0.5362, 0.465, 0.5362, 0.4651, 0.5362, 0.465, 0.5378, 0.465, 0.5384, 0.465, 0.5384, 0.465, 0.5378, 0.465, 0.5378, 0.465, 0.5378, 0.465, 0.5378, 0.465, 0.5378, 0.465, 0.5373, 0.465, 0.5373, 0.465, 0.5373, 0.465, 0.5373, 0.465, 0.5384, 0.465, 0.5384, 0.465, 0.5384, 0.465, 0.5384, 0.465, 0.5373, 0.465, 0.5368, 0.465, 0.5362, 0.465, 0.5362, 0.465, 0.5373, 0.465, 0.5384, 0.465, 0.5378, 0.465, 0.5378, 0.465, 0.5384, 0.465, 0.5373, 0.465, 0.5362, 0.465, 0.5362, 0.465, 0.5373, 0.465, 0.5378, 0.465, 0.5378, 0.465, 0.5378, 0.465, 0.5378, 0.465, 0.5373, 0.465, 0.5373, 0.465, 0.5373, 0.465, 0.5373, 0.465, 0.5362, 0.465, 0.5368, 0.465, 0.5373, 0.465, 0.5373, 0.465, 0.5362, 0.465, 0.5384, 0.465, 0.5378, 0.465, 0.5378, 0.465, 0.5384, 0.4653, 0.5361, 0.4652, 0.5361, 0.4652, 0.5361, 0.4653, 0.5361, 0.465, 0.5378, 0.465, 0.5381, 0.465, 0.5384, 0.465, 0.5384, 0.465, 0.5378, 0.4634, 0.5362, 0.4638, 0.5362, 0.4638, 0.5362, 0.4634, 0.5362, 0.4638, 0.5362, 0.4642, 0.5362, 0.4642, 0.5362, 0.4638, 0.5362, 0.4642, 0.5384, 0.4638, 0.5384, 0.4638, 0.5384, 0.4642, 0.5384, 0.4638, 0.5384, 0.4634, 0.5384, 0.4634, 0.5384, 0.4638, 0.5384, 0.4635, 0.5368, 0.4635, 0.5362, 0.4635, 0.5362, 0.4635, 0.5368, 0.5468, 0.5424, 0.5468, 0.5419, 0.5468, 0.5419, 0.5468, 0.5424, 0.4642, 0.5373, 0.4638, 0.5373, 0.4638, 0.5368, 0.4642, 0.5368, 0.4635, 0.5373, 0.4635, 0.5368, 0.4638, 0.5368, 0.4635, 0.5384, 0.4635, 0.5379, 0.4635, 0.5379, 0.4635, 0.5384, 0.4642, 0.5384, 0.4638, 0.5384, 0.4638, 0.5379, 0.4642, 0.5379, 0.4638, 0.5384, 0.4635, 0.5384, 0.4635, 0.5379, 0.4638, 0.5379, 0.4634, 0.5384, 0.4634, 0.5379, 0.4635, 0.5379, 0.4635, 0.5384, 0.5468, 0.5419, 0.5469, 0.5419, 0.5469, 0.5419, 0.5468, 0.5419, 0.4634, 0.5368, 0.4634, 0.5362, 0.4635, 0.5362, 0.4635, 0.5368, 0.5469, 0.5424, 0.5469, 0.543, 0.5469, 0.543, 0.5469, 0.5424, 0.5468, 0.5424, 0.5468, 0.5419, 0.5469, 0.5419, 0.5469, 0.5424, 0.5468, 0.543, 0.5468, 0.5424, 0.5469, 0.5424, 0.5469, 0.543, 0.5468, 0.543, 0.5468, 0.5424, 0.5468, 0.5424, 0.5468, 0.543, 0.5468, 0.5424, 0.5468, 0.5419, 0.5468, 0.5419, 0.5468, 0.5424, 0.5468, 0.543, 0.5468, 0.5424, 0.5468, 0.5424, 0.5468, 0.543, 0.5469, 0.5419, 0.5469, 0.5424, 0.5469, 0.5424, 0.5469, 0.5419, 0.5468, 0.543, 0.5468, 0.543, 0.5468, 0.543, 0.5468, 0.543, 0.5468, 0.5419, 0.5468, 0.5419, 0.5468, 0.5419, 0.5468, 0.5419, 0.465, 0.5379, 0.465, 0.5383, 0.4649, 0.5384, 0.4649, 0.5378, 0.465, 0.5368, 0.465, 0.5373, 0.4649, 0.5373, 0.4649, 0.5368, 0.465, 0.5383, 0.465, 0.5383, 0.465, 0.5384, 0.4649, 0.5384, 0.4649, 0.5362, 0.465, 0.5362, 0.465, 0.5363, 0.465, 0.5363, 0.465, 0.5373, 0.465, 0.5363, 0.465, 0.5362, 0.465, 0.5373, 0.465, 0.5373, 0.465, 0.5379, 0.4649, 0.5378, 0.4649, 0.5373, 0.465, 0.5363, 0.465, 0.5368, 0.4649, 0.5368, 0.4649, 0.5362, 0.465, 0.5383, 0.465, 0.5383, 0.4649, 0.5384, 0.4649, 0.5384, 0.465, 0.5383, 0.465, 0.5373, 0.465, 0.5373, 0.465, 0.5384, 0.4649, 0.5373, 0.4642, 0.5373, 0.4642, 0.5368, 0.4642, 0.5362, 0.4649, 0.5362, 0.4649, 0.5368, 0.4649, 0.5362, 0.465, 0.5363, 0.4649, 0.5362, 0.4649, 0.5362, 0.4649, 0.5362, 0.4649, 0.5362, 0.465, 0.5384, 0.465, 0.5384, 0.465, 0.5384, 0.465, 0.5384, 0.465, 0.5384, 0.465, 0.5384, 0.465, 0.5384, 0.465, 0.5384, 0.465, 0.5384, 0.465, 0.5373, 0.465, 0.5373, 0.465, 0.5373, 0.465, 0.5373, 0.465, 0.5373, 0.465, 0.5373, 0.465, 0.5373, 0.465, 0.5373, 0.465, 0.5373, 0.465, 0.5378, 0.465, 0.5378, 0.465, 0.5378, 0.465, 0.5378, 0.465, 0.5378, 0.465, 0.5378, 0.465, 0.5378, 0.465, 0.5378, 0.465, 0.5378, 0.465, 0.5378, 0.465, 0.5381, 0.465, 0.5378, 0.465, 0.5378, 0.465, 0.5381, 0.465, 0.5381, 0.465, 0.5381, 0.465, 0.5384, 0.465, 0.5381, 0.4652, 0.5361, 0.4651, 0.5362, 0.4652, 0.5361, 0.4652, 0.5361, 0.4651, 0.5362, 0.4651, 0.5362, 0.4651, 0.5362, 0.4651, 0.5362, 0.4651, 0.5362, 0.465, 0.5362, 0.465, 0.5368, 0.465, 0.5362, 0.465, 0.5362, 0.465, 0.5368, 0.465, 0.5368, 0.465, 0.5368, 0.465, 0.5373, 0.465, 0.5368, 0.465, 0.5373, 0.465, 0.5368, 0.465, 0.5373, 0.465, 0.5373, 0.465, 0.5368, 0.465, 0.5368, 0.465, 0.5368, 0.465, 0.5362, 0.465, 0.5368, 0.465, 0.5378, 0.465, 0.5373, 0.465, 0.5373, 0.465, 0.5378, 0.465, 0.5384, 0.465, 0.5381, 0.465, 0.5384, 0.465, 0.5384, 0.465, 0.5381, 0.465, 0.5381, 0.465, 0.5381, 0.465, 0.5378, 0.465, 0.5381, 0.4649, 0.5362, 0.4649, 0.5362, 0.4649, 0.5362, 0.4649, 0.5362, 0.465, 0.5363, 0.465, 0.5363, 0.4649, 0.5362, 0.4649, 0.5362, 0.4649, 0.5362, 0.465, 0.5363, 0.465, 0.5363, 0.4649, 0.5362, 0.4649, 0.5362, 0.4649, 0.5362, 0.465, 0.5363, 0.4649, 0.5362, 0.4649, 0.5362, 0.465, 0.5363, 0.465, 0.5363, 0.465, 0.5363, 0.465, 0.5363, 0.465, 0.5363, 0.4649, 0.5362, 0.4649, 0.5362, 0.4649, 0.5362, 0.465, 0.5363, 0.4649, 0.5362, 0.4649, 0.5362, 0.4649, 0.5362, 0.4649, 0.5362, 0.4649, 0.5362, 0.4649, 0.5362, 0.4649, 0.5362, 0.4649, 0.5362, 0.465, 0.5363, 0.465, 0.5363, 0.4649, 0.5362, 0.4649, 0.5362, 0.4649, 0.5362, 0.465, 0.5363, 0.465, 0.5363, 0.4649, 0.5362, 0.4649, 0.5362, 0.4649, 0.5362, 0.465, 0.5363, 0.465, 0.5383, 0.4649, 0.5384, 0.4649, 0.5384, 0.465, 0.5383, 0.465, 0.5383, 0.4649, 0.5384, 0.4637, 0.5384, 0.4639, 0.5386, 0.4638, 0.5385, 0.4634, 0.5384, 0.464, 0.5385, 0.4641, 0.5386, 0.4639, 0.5386, 0.4637, 0.5384, 0.4641, 0.5386, 0.4642, 0.5387, 0.4642, 0.5387, 0.4639, 0.5386, 0.4638, 0.5361, 0.4639, 0.5361, 0.4636, 0.5362, 0.4634, 0.5362, 0.4642, 0.5359, 0.4642, 0.5359, 0.4639, 0.5361, 0.4638, 0.5361, 0.4642, 0.5359, 0.4642, 0.5359, 0.464, 0.5361, 0.4639, 0.5361, 0.4634, 0.5368, 0.4634, 0.5362, 0.4634, 0.5362, 0.4634, 0.5362, 0.4634, 0.5368, 0.4634, 0.5373, 0.4634, 0.5379, 0.4634, 0.5384, 0.4634, 0.5384, 0.4634, 0.5384, 0.4634, 0.5379, 0.4642, 0.5359, 0.4656, 0.5359, 0.4656, 0.5359, 0.4656, 0.5359, 0.4642, 0.5359, 0.4656, 0.5359, 0.4656, 0.5359, 0.4656, 0.5359, 0.4656, 0.5359, 0.4642, 0.5359, 0.4656, 0.5359, 0.4656, 0.5359, 0.4642, 0.5359, 0.4656, 0.5359, 0.4642, 0.5359, 0.4642, 0.5359, 0.4656, 0.5359, 0.4642, 0.5359, 0.4642, 0.5359, 0.4642, 0.5359, 0.4642, 0.5359, 0.4656, 0.5387, 0.4642, 0.5387, 0.4642, 0.5387, 0.4656, 0.5387, 0.4656, 0.5387, 0.4683, 0.5359, 0.4683, 0.5359, 0.4683, 0.5359, 0.4683, 0.5359, 0.4683, 0.5359, 0.4683, 0.5359, 0.4683, 0.5359, 0.4683, 0.5359, 0.4656, 0.5387, 0.4642, 0.5387, 0.4642, 0.5387, 0.4656, 0.5387, 0.4642, 0.5387, 0.4642, 0.5387, 0.4642, 0.5387, 0.4642, 0.5387, 0.4697, 0.5414, 0.4697, 0.5414, 0.4697, 0.5414, 0.4697, 0.5414, 0.4697, 0.5414, 0.4615, 0.5359, 0.4615, 0.5359, 0.4615, 0.5359, 0.4615, 0.5359, 0.4615, 0.5359, 0.4615, 0.5359, 0.4615, 0.5359, 0.4615, 0.5359, 0.4615, 0.5359, 0.4615, 0.5359, 0.4615, 0.5359, 0.4615, 0.5359, 0.4615, 0.5359, 0.4615, 0.5359, 0.4615, 0.5359, 0.4615, 0.5359, 0.4615, 0.5359, 0.4615, 0.5359, 0.4615, 0.5359, 0.4615, 0.5359, 0.4615, 0.5359, 0.4615, 0.5359, 0.4615, 0.5359, 0.4615, 0.5359])
me_cube.materials.append(mat_material)
me_cube.use_remesh_preserve_volume = False
me_cube.use_remesh_preserve_attributes = False
me_cube.use_mirror_vertex_groups = False
me_cube.update()
me_cube_001 = bpy.data.meshes.new('Cube.001')
me_cube_001.from_pydata([(0.3009, 4.59, 1.104), (0.3009, 4.59, 0.9055), (0.3709, 4.561, 1.104), (0.3999, 4.59, 1.005), (0.3709, 4.561, 0.9055), (0.3999, 4.491, 1.104), (0.4409, 4.491, 1.005), (0.3999, 4.491, 0.9055), (0.3709, 4.421, 1.104), (0.3999, 4.392, 1.005), (0.3709, 4.421, 0.9055), (0.3009, 4.392, 1.104), (0.3009, 4.351, 1.005), (0.3009, 4.392, 0.9055), (0.3009, 4.491, 1.145), (0.2309, 4.421, 1.104), (0.2019, 4.392, 1.005), (0.2309, 4.421, 0.9055), (0.2019, 4.491, 1.104), (0.1609, 4.491, 1.005), (0.2019, 4.491, 0.9055), (0.2309, 4.561, 1.104), (0.2019, 4.59, 1.005), (0.2309, 4.561, 0.9055), (0.3009, 4.631, 1.005), (0.3009, 4.491, 0.8645), (-0.2897, 4.59, 1.104), (-0.2897, 4.59, 0.9055), (-0.2197, 4.561, 1.104), (-0.1907, 4.59, 1.005), (-0.2197, 4.561, 0.9055), (-0.1907, 4.491, 1.104), (-0.1497, 4.491, 1.005), (-0.1907, 4.491, 0.9055), (-0.2197, 4.421, 1.104), (-0.1907, 4.392, 1.005), (-0.2197, 4.421, 0.9055), (-0.2897, 4.392, 1.104), (-0.2897, 4.351, 1.005), (-0.2897, 4.392, 0.9055), (-0.2897, 4.491, 1.145), (-0.3597, 4.421, 1.104), (-0.3887, 4.392, 1.005), (-0.3597, 4.421, 0.9055), (-0.3887, 4.491, 1.104), (-0.4297, 4.491, 1.005), (-0.3887, 4.491, 0.9055), (-0.3597, 4.561, 1.104), (-0.3887, 4.59, 1.005), (-0.3597, 4.561, 0.9055), (-0.2897, 4.631, 1.005), (-0.2897, 4.491, 0.8645)], [], [(25, 1, 4), (24, 0, 2, 3), (1, 24, 3, 4), (0, 14, 2), (25, 4, 7), (3, 2, 5, 6), (4, 3, 6, 7), (2, 14, 5), (25, 7, 10), (6, 5, 8, 9), (7, 6, 9, 10), (5, 14, 8), (25, 10, 13), (9, 8, 11, 12), (10, 9, 12, 13), (8, 14, 11), (25, 13, 17), (12, 11, 15, 16), (13, 12, 16, 17), (11, 14, 15), (15, 14, 18), (25, 17, 20), (16, 15, 18, 19), (17, 16, 19, 20), (20, 19, 22, 23), (18, 14, 21), (25, 20, 23), (19, 18, 21, 22), (23, 22, 24, 1), (21, 14, 0), (25, 23, 1), (22, 21, 0, 24), (51, 27, 30), (50, 26, 28, 29), (27, 50, 29, 30), (26, 40, 28), (51, 30, 33), (29, 28, 31, 32), (30, 29, 32, 33), (28, 40, 31), (51, 33, 36), (32, 31, 34, 35), (33, 32, 35, 36), (31, 40, 34), (51, 36, 39), (35, 34, 37, 38), (36, 35, 38, 39), (34, 40, 37), (51, 39, 43), (38, 37, 41, 42), (39, 38, 42, 43), (37, 40, 41), (41, 40, 44), (51, 43, 46), (42, 41, 44, 45), (43, 42, 45, 46), (46, 45, 48, 49), (44, 40, 47), (51, 46, 49), (45, 44, 47, 48), (49, 48, 50, 27), (47, 40, 26), (51, 49, 27), (48, 47, 26, 50)])
_uv = me_cube_001.uv_layers.new(name='UVMap')
_uv.uv.foreach_set('vector', [0.5246, 0.5362, 0.525, 0.5378, 0.5242, 0.5378, 0.525, 0.5394, 0.525, 0.541, 0.5242, 0.541, 0.5242, 0.5394, 0.525, 0.5378, 0.525, 0.5394, 0.5242, 0.5394, 0.5242, 0.5378, 0.525, 0.541, 0.5246, 0.5426, 0.5242, 0.541, 0.5238, 0.5362, 0.5242, 0.5378, 0.5234, 0.5378, 0.5242, 0.5394, 0.5242, 0.541, 0.5234, 0.541, 0.5234, 0.5394, 0.5242, 0.5378, 0.5242, 0.5394, 0.5234, 0.5394, 0.5234, 0.5378, 0.5242, 0.541, 0.5238, 0.5426, 0.5234, 0.541, 0.523, 0.5362, 0.5234, 0.5378, 0.5226, 0.5378, 0.5234, 0.5394, 0.5234, 0.541, 0.5226, 0.541, 0.5226, 0.5394, 0.5234, 0.5378, 0.5234, 0.5394, 0.5226, 0.5394, 0.5226, 0.5378, 0.5234, 0.541, 0.523, 0.5426, 0.5226, 0.541, 0.5222, 0.5362, 0.5226, 0.5378, 0.5218, 0.5378, 0.5226, 0.5394, 0.5226, 0.541, 0.5218, 0.541, 0.5218, 0.5394, 0.5226, 0.5378, 0.5226, 0.5394, 0.5218, 0.5394, 0.5218, 0.5378, 0.5226, 0.541, 0.5222, 0.5426, 0.5218, 0.541, 0.5214, 0.5362, 0.5218, 0.5378, 0.521, 0.5378, 0.5218, 0.5394, 0.5218, 0.541, 0.521, 0.541, 0.521, 0.5394, 0.5218, 0.5378, 0.5218, 0.5394, 0.521, 0.5394, 0.521, 0.5378, 0.5218, 0.541, 0.5214, 0.5426, 0.521, 0.541, 0.521, 0.541, 0.5206, 0.5426, 0.5202, 0.541, 0.5206, 0.5362, 0.521, 0.5378, 0.5202, 0.5378, 0.521, 0.5394, 0.521, 0.541, 0.5202, 0.541, 0.5202, 0.5394, 0.521, 0.5378, 0.521, 0.5394, 0.5202, 0.5394, 0.5202, 0.5378, 0.5266, 0.5378, 0.5266, 0.5394, 0.5258, 0.5394, 0.5258, 0.5378, 0.5266, 0.541, 0.5262, 0.5426, 0.5258, 0.541, 0.5262, 0.5362, 0.5266, 0.5378, 0.5258, 0.5378, 0.5266, 0.5394, 0.5266, 0.541, 0.5258, 0.541, 0.5258, 0.5394, 0.5258, 0.5378, 0.5258, 0.5394, 0.525, 0.5394, 0.525, 0.5378, 0.5258, 0.541, 0.5254, 0.5426, 0.525, 0.541, 0.5254, 0.5362, 0.5258, 0.5378, 0.525, 0.5378, 0.5258, 0.5394, 0.5258, 0.541, 0.525, 0.541, 0.525, 0.5394, 0.5246, 0.5362, 0.525, 0.5378, 0.5242, 0.5378, 0.525, 0.5394, 0.525, 0.541, 0.5242, 0.541, 0.5242, 0.5394, 0.525, 0.5378, 0.525, 0.5394, 0.5242, 0.5394, 0.5242, 0.5378, 0.525, 0.541, 0.5246, 0.5426, 0.5242, 0.541, 0.5238, 0.5362, 0.5242, 0.5378, 0.5234, 0.5378, 0.5242, 0.5394, 0.5242, 0.541, 0.5234, 0.541, 0.5234, 0.5394, 0.5242, 0.5378, 0.5242, 0.5394, 0.5234, 0.5394, 0.5234, 0.5378, 0.5242, 0.541, 0.5238, 0.5426, 0.5234, 0.541, 0.523, 0.5362, 0.5234, 0.5378, 0.5226, 0.5378, 0.5234, 0.5394, 0.5234, 0.541, 0.5226, 0.541, 0.5226, 0.5394, 0.5234, 0.5378, 0.5234, 0.5394, 0.5226, 0.5394, 0.5226, 0.5378, 0.5234, 0.541, 0.523, 0.5426, 0.5226, 0.541, 0.5222, 0.5362, 0.5226, 0.5378, 0.5218, 0.5378, 0.5226, 0.5394, 0.5226, 0.541, 0.5218, 0.541, 0.5218, 0.5394, 0.5226, 0.5378, 0.5226, 0.5394, 0.5218, 0.5394, 0.5218, 0.5378, 0.5226, 0.541, 0.5222, 0.5426, 0.5218, 0.541, 0.5214, 0.5362, 0.5218, 0.5378, 0.521, 0.5378, 0.5218, 0.5394, 0.5218, 0.541, 0.521, 0.541, 0.521, 0.5394, 0.5218, 0.5378, 0.5218, 0.5394, 0.521, 0.5394, 0.521, 0.5378, 0.5218, 0.541, 0.5214, 0.5426, 0.521, 0.541, 0.521, 0.541, 0.5206, 0.5426, 0.5202, 0.541, 0.5206, 0.5362, 0.521, 0.5378, 0.5202, 0.5378, 0.521, 0.5394, 0.521, 0.541, 0.5202, 0.541, 0.5202, 0.5394, 0.521, 0.5378, 0.521, 0.5394, 0.5202, 0.5394, 0.5202, 0.5378, 0.5266, 0.5378, 0.5266, 0.5394, 0.5258, 0.5394, 0.5258, 0.5378, 0.5266, 0.541, 0.5262, 0.5426, 0.5258, 0.541, 0.5262, 0.5362, 0.5266, 0.5378, 0.5258, 0.5378, 0.5266, 0.5394, 0.5266, 0.541, 0.5258, 0.541, 0.5258, 0.5394, 0.5258, 0.5378, 0.5258, 0.5394, 0.525, 0.5394, 0.525, 0.5378, 0.5258, 0.541, 0.5254, 0.5426, 0.525, 0.541, 0.5254, 0.5362, 0.5258, 0.5378, 0.525, 0.5378, 0.5258, 0.5394, 0.5258, 0.541, 0.525, 0.541, 0.525, 0.5394])
me_cube_001.materials.append(mat_material)
me_cube_001.use_remesh_preserve_volume = False
me_cube_001.use_remesh_preserve_attributes = False
me_cube_001.use_mirror_vertex_groups = False
me_cube_001.update()

# ---- objects
ob_wolf = bpy.data.objects.new('Wolf', me_cube)
ob_light = bpy.data.objects.new('Light', light_light)
ob_camera = bpy.data.objects.new('Camera', cam_camera)
ob_empty = bpy.data.objects.new('Empty', None)
ob_empty_001 = bpy.data.objects.new('Empty.001', None)
ob_empty_002 = bpy.data.objects.new('Empty.002', None)
ob_eyes = bpy.data.objects.new('Eyes', me_cube_001)

# ---- transforms, parenting, visibility, modifiers, constraints
ob_wolf.location = (3.205e-16, -0.2198, 1.443)
ob_wolf.lock_rotations_4d = False
ob_wolf.empty_display_type = 'ARROWS'
ob_wolf.lineart.crease_threshold = 0.0
ob_light.location = (4.076, 1.005, 5.904)
ob_light.rotation_euler = (0.6503, 0.05522, 1.866)
ob_light.lock_rotations_4d = False
ob_light.empty_display_type = 'ARROWS'
ob_light.color = (0.0, 0.0, 0.0, 0.0)
ob_light.lineart.crease_threshold = 0.0
ob_camera.location = (7.359, -6.926, 4.958)
ob_camera.rotation_euler = (1.109, 0.0, 0.8149)
ob_camera.lock_rotations_4d = False
ob_camera.empty_display_type = 'ARROWS'
ob_camera.color = (0.0, 0.0, 0.0, 0.0)
ob_camera.display_type = 'WIRE'
ob_camera.lineart.crease_threshold = 0.0
ob_empty.location = (0.0, -15.0, 0.0)
ob_empty.rotation_euler = (1.571, -0.0, -0.0)
ob_empty.scale = (1.592, 1.592, 1.592)
ob_empty.empty_display_type = 'IMAGE'
ob_empty.empty_display_size = 5.0
ob_empty.empty_image_side = 'BACK'
ob_empty_001.location = (-10.0, 0.0, 0.0)
ob_empty_001.rotation_euler = (1.571, -0.0, 1.571)
ob_empty_001.scale = (2.036, 2.036, 2.036)
ob_empty_001.empty_display_type = 'IMAGE'
ob_empty_001.empty_display_size = 5.0
ob_empty_001.empty_image_side = 'FRONT'
ob_empty_002.location = (0.0, 15.0, 0.0)
ob_empty_002.rotation_euler = (1.571, -0.0, -0.0)
ob_empty_002.scale = (1.589, 1.589, 1.589)
ob_empty_002.empty_display_type = 'IMAGE'
ob_empty_002.empty_display_size = 5.0
ob_empty_002.empty_image_side = 'FRONT'
ob_eyes.location = (-0.006889, -0.2233, 1.504)
ob_eyes.lock_rotations_4d = False
ob_eyes.empty_display_type = 'ARROWS'
ob_eyes.lineart.crease_threshold = 0.0

# ---- collection membership
col_collection.objects.link(ob_wolf)
col_collection.objects.link(ob_light)
col_collection.objects.link(ob_camera)
col_collection.objects.link(ob_empty)
col_collection.objects.link(ob_empty_001)
col_collection.objects.link(ob_empty_002)
col_collection.objects.link(ob_eyes)

# ---- scene / render settings (as saved in the file)
scene.camera = ob_camera
scene.frame_start = 1; scene.frame_end = 250; scene.frame_set(4)
scene.render.engine = 'BLENDER_EEVEE_NEXT'
scene.cycles.sampling_pattern = 'TABULATED_SOBOL'
scene.cycles.use_light_tree = False
scene.view_settings.view_transform = 'Filmic'
bpy.context.view_layer.update()
